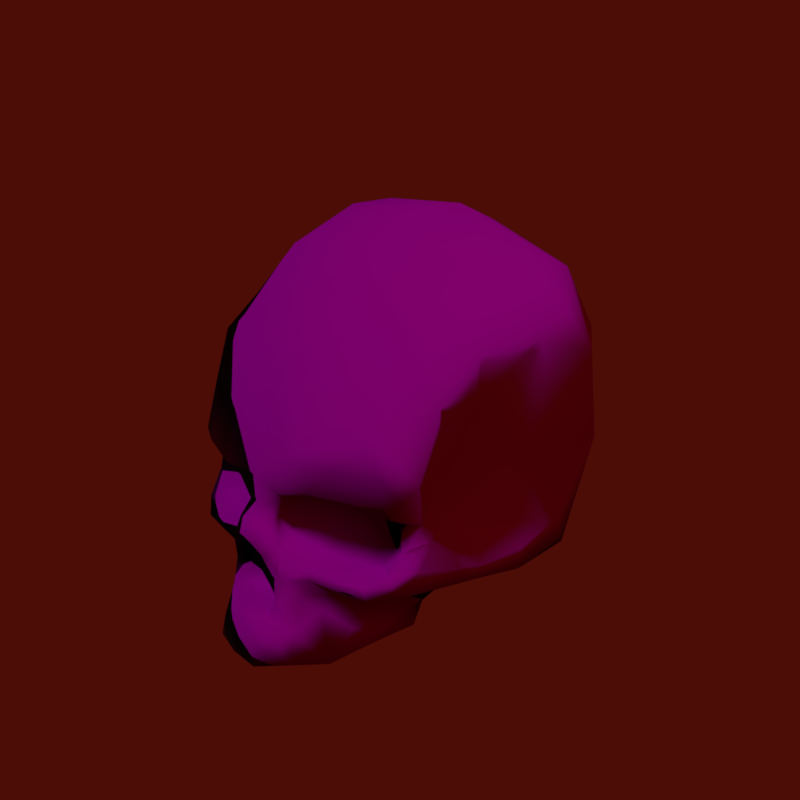 # Source: skull.blend  (saved by Blender 3.3.6; exported with 4.5.12 LTS)
import bpy
from mathutils import Matrix  # noqa: F401  (used for matrix-valued properties, if any)

bpy.ops.wm.read_factory_settings(use_empty=True)
scene = bpy.context.scene
scene.name = 'Scene'

# ---- collections
col_collection_1 = bpy.data.collections.new('Collection 1'); scene.collection.children.link(col_collection_1)

# ---- images (referenced by path relative to the original .blend; pixels are not part of the script)
import os
ASSET_DIR = os.environ.get("B2B_ASSET_DIR", "")  # directory of the original .blend (textures are referenced by path, not embedded)
HERE = os.path.dirname(os.path.abspath(__file__))  # packed textures are extracted next to this script under _unpacked/

def load_image(name, relpath, width, height, colorspace="sRGB"):
    """Load a texture the original file referenced (path relative to the .blend, or extracted next to this script)."""
    p = next((c for c in (os.path.join(HERE, relpath), os.path.join(ASSET_DIR, relpath)) if relpath and os.path.exists(c)), "")
    if p:
        img = bpy.data.images.load(p, check_existing=True)
        img.name = name
    else:  # same state as the original file: an image datablock whose file is absent (Cycles renders it pink)
        img = bpy.data.images.new(name, width, height)
        img.source = "FILE"
        img.filepath = "//" + (relpath or name)
    img.colorspace_settings.name = colorspace
    return img
img_skull_gloss_tga = load_image('skull_gloss.tga', 'skull_gloss.tga', 1024, 1024, 'sRGB')
img_skull_norm_tga = load_image('skull_norm.tga', 'skull_norm.tga', 1024, 1024, 'sRGB')
img_skull_tga = load_image('skull.tga', 'skull.tga', 1024, 1024, 'sRGB')

# ---- materials (node trees are filled in below, after node groups)
mat_material = bpy.data.materials.new('Material')
mat_material.alpha_threshold = 0.0
mat_material.use_transparent_shadow = False
mat_material.roughness = 0.5
mat_material.specular_intensity = 1.0

# ---- material node trees
mat_material.use_nodes = True; mat_material.node_tree.nodes.clear()
_N = mat_material.node_tree.nodes; _L = mat_material.node_tree.links
n0 = _N.new('ShaderNodeTexImage'); n0.name = 'Image Texture.001'; n0.location = (-537, 94)
n0.image = img_skull_gloss_tga
n1 = _N.new('ShaderNodeTexImage'); n1.name = 'Image Texture.002'; n1.location = (-522, -231)
n1.image = img_skull_norm_tga
n2 = _N.new('ShaderNodeTexImage'); n2.name = 'Image Texture'; n2.location = (-443, 413)
n2.width = 175
n2.image = img_skull_tga
n3 = _N.new('ShaderNodeBsdfPrincipled'); n3.name = 'Principled BSDF'; n3.location = (-181, 356)
n3.distribution = 'GGX'
n3.subsurface_method = 'RANDOM_WALK_SKIN'
n3.inputs[3].default_value = 1.45
n3.inputs[27].default_value = (0.0, 0.0, 0.0, 1.0)
n4 = _N.new('ShaderNodeOutputMaterial'); n4.name = 'Material Output'; n4.location = (146, 322)
_L.new(n1.outputs[0], n3.inputs[5])
_L.new(n0.outputs[0], n3.inputs[2])
_L.new(n2.outputs[0], n3.inputs[0])
_L.new(n3.outputs[0], n4.inputs[0])
n4.is_active_output = True

# ---- world
world_world = bpy.data.worlds.new('World'); scene.world = world_world
world_world.color = (0.07323, 0.003926, 0.002085)
world_world.use_sun_shadow = False
world_world.sun_shadow_jitter_overblur = 0.0
world_world.cycles.sampling_method = 'MANUAL'

# ---- lights
light_hemi_001 = bpy.data.lights.new('Hemi.001', 'SUN')
light_hemi_001.transmission_factor = 0.0
light_hemi_001.angle = 0.1993
light_hemi_001.energy = 1.0
light_hemi_001.shadow_buffer_clip_start = 0.5
light_hemi_001.shadow_soft_size = 0.1
light_hemi_001.shadow_cascade_max_distance = 1000.0

# ---- meshes
me_skull = bpy.data.meshes.new('skull')
me_skull.from_pydata([(0.0429, 0.2008, 3.272), (0.4022, -0.02362, 3.213), (0.8344, 0.09843, 3.114), (0.2527, -0.5514, 3.064), (0.3759, -0.3276, 2.782), (0.1901, -0.3587, 3.195), (0.1321, 1.91, 2.564), (1.507, 2.264, 1.624), (0.3089, 3.039, 1.341), (1.507, 0.9114, 2.479), (-1.2, 1.887, 2.219), (-0.879, 0.8181, 2.731), (-0.1421, 2.443, -2.604), (1.448, 2.008, -2.482), (0.1653, 1.575, -3.426), (-1.69, 1.094, -3.054), (-1.634, 2.223, -2.285), (1.59, 0.7681, -3.176), (-0.04986, 0.3454, -3.632), (1.349, -0.6583, -3.252), (-0.0971, -0.8837, -3.422), (0.9181, -1.917, -2.881), (-0.007626, -1.779, -3.047), (0.642, -0.03441, 2.52), (0.8665, -0.7053, 1.912), (1.25, -0.09618, 2.162), (0.2975, -0.6697, 2.765), (0.809, -1.177, 2.648), (1.796, -0.2141, 2.529), (1.484, 0.05082, 2.83), (1.783, -0.4932, 2.14), (1.685, -0.9193, 2.068), (1.907, -0.8815, 2.255), (1.504, -1.276, 2.21), (2.037, -0.4869, 1.967), (2.09, 0.2095, 2.096), (0.01019, -0.2746, 3.226), (-0.4068, -0.04287, 3.152), (-0.2304, -0.3728, 3.142), (0.7546, -1.227, 3.064), (0.3654, -0.9578, 3.205), (0.5036, -1.458, 3.24), (0.8028, -1.469, 3.004), (-0.707, 0.06098, 3.143), (2.08, 1.244, 1.637), (1.929, 0.1061, 1.491), (2.082, -0.8313, 1.774), (2.062, -1.253, 2.05), (2.328, -1.41, 1.426), (1.871, -0.8113, 1.196), (1.538, -1.3, 2.784), (1.864, -1.188, 2.528), (0.6421, -1.8, 3.07), (0.6406, -2.312, 3.264), (0.8059, -2.076, 2.827), (0.9858, -1.744, 2.691), (1.368, -1.508, 2.848), (1.878, -1.592, 2.376), (2.296, -1.854, 0.9834), (2.15, 1.878, 0.8393), (1.482, 2.8, 0.4085), (2.32, 1.644, -0.3655), (2.18, -0.1072, 0.02981), (2.508, 1.179, -1.594), (2.546, -0.4883, -1.881), (1.927, -2.157, -2.018), (1.03, -2.94, 2.909), (0.4808, -1.85, 3.313), (0.4035, -1.83, 3.382), (-0.6889, -2.546, 3.43), (-0.487, -1.877, 3.363), (-0.6901, -1.781, 3.059), (-1.029, -2.179, 2.66), (0.2273, -1.839, 3.208), (0.3344, -2.099, 3.469), (0.2969, -1.011, 3.457), (0.1875, -0.8026, 3.546), (0.004855, -1.076, 3.307), (0.1789, -2.115, 3.569), (-0.01183, -1.853, 3.163), (-0.2795, -2.103, 3.558), (-0.2848, -1.853, 3.184), (-0.4207, -1.39, 3.319), (-0.286, -0.9598, 3.462), (-0.5099, -1.36, 3.203), (-0.202, -0.7596, 3.509), (-0.3777, -0.8914, 3.077), (-0.2332, -0.5704, 3.357), (-0.4205, -0.2902, 2.685), (-1.346, 0.09788, 2.876), (-1.166, -0.1673, 2.254), (-1.863, -0.0315, 2.492), (-2.181, -0.1232, 2.025), (-1.945, -0.388, 2.079), (-1.942, -0.919, 2.224), (-1.117, -0.775, 1.995), (-2.114, -0.3493, 1.868), (-1.929, -1.315, 2.493), (-1.644, -1.282, 2.316), (-1.322, -1.363, 2.782), (-0.7868, -1.198, 2.963), (-1.152, -1.287, 2.41), (-0.9178, -1.504, 2.929), (-0.7727, -1.156, 2.638), (-1.644, 0.8266, 2.416), (-2.011, 1.388, 1.803), (-2.022, 0.7411, 2.03), (-2.018, 0.8497, 1.421), (-1.875, -0.09123, 1.567), (-2.132, 1.712, 1.011), (-2.17, 0.07871, 0.0261), (-2.231, 1.964, 0.1023), (-1.062, 3.115, -0.1182), (-1.276, 2.896, -1.275), (-2.353, 1.758, -0.8073), (-0.2213, -1.407, 3.232), (0.2329, -1.452, 3.228), (-2.508, 1.142, -1.711), (-1.526, -0.3515, -3.193), (-2.568, 0.08224, -2.054), (-1.361, -2.098, -2.571), (-2.518, -1.038, -1.804), (-2.492, -2.111, -1.188), (-2.507, -1.313, -0.9493), (2.49, -2.213, -1.176), (2.355, -1.583, 0.9379), (-0.4477, -0.8851, 2.731), (-1.815, -1.04, 1.14), (-2.128, -0.9127, 1.881), (-2.181, -1.347, 1.841), (-2.435, -1.541, 1.267), (-2.213, -1.701, 1.796), (-1.77, -1.54, 2.674), (-2.107, -1.956, 1.66), (-2.349, -1.849, 1.094), (-2.276, -1.304, -0.03729), (-2.524, -1.553, -0.2293), (-2.529, -1.953, 0.1701), (2.087, -1.209, 0.7033), (2.529, -1.606, 0.09391), (2.596, -1.557, -0.7838), (2.352, -1.348, -0.1349), (-1.543, -1.969, 0.686), (-1.659, -2.025, 1.894), (-1.294, -2.341, 1.874), (-1.386, -2.417, 1.03), (-1.311, -2.985, 1.176), (-1.28, -2.931, 1.919), (-1.097, -2.959, 2.945), (-1.289, -1.757, 2.579), (2.536, -1.997, 0.1729), (-1.029, 2.833, 1.229), (-0.00718, -0.6764, 3.571), (0.3477, -1.466, 3.312), (-0.7823, -2.963, 3.447), (-0.3315, -2.55, 3.649), (-0.3343, -2.961, 3.616), (0.1588, -2.528, 3.704), (0.1901, -2.932, 3.7), (0.4938, -2.463, 3.479), (0.6194, -2.891, 3.375), (1.28, -2.726, 1.897), (1.313, -2.704, 1.037), (1.729, -2.143, 0.9023), (1.476, -2.074, 2.038), (1.257, -2.945, 1.898), (1.322, -3.054, 1.264), (1.165, -2.444, 2.521), (1.278, -1.955, 2.446), (1.187, -2.877, 2.479), (1.618, 2.727, -1.032), (1.643, -1.602, 2.721), (0.2177, -0.5609, 3.363), (-0.002236, -0.5017, 3.417), (0.1338, 3.081, -1.301), (0.2301, 3.336, 0.1691), (-1.281, -1.523, 2.826), (0.9261, -3.013, 2.601), (0.3379, -3.075, 3.259), (-0.4446, -3.164, 3.272), (-1.361, -1.723, 0.1068), (0.1614, -1.428, -0.7103), (0.9487, -2.439, 1.219), (1.372, -1.759, 0.1571), (1.027, -3.059, 1.904), (0.7763, -2.465, 2.389), (-0.9066, -3.103, 2.767), (-1.001, -3.05, 1.941), (-0.6731, -2.445, 2.53), (0.08702, -1.974, 1.62), (0.3111, -2.594, 3.074), (-0.2524, -2.591, 3.078), (2.095, 0.9454, 0.8415), (0.6778, 0.7039, 2.976), (0.05981, 0.8553, 3.015), (0.1162, -1.416, 0.7506), (-0.928, -2.388, 1.219), (1.12, -3.152, 1.339), (-1.088, -3.073, 1.259)], [], [(0, 1, 2), (1, 3, 4), (1, 5, 3), (6, 7, 8), (6, 9, 7), (6, 10, 11), (12, 13, 14), (12, 14, 15), (12, 15, 16), (14, 17, 18), (14, 18, 15), (14, 13, 17), (18, 19, 20), (18, 17, 19), (20, 21, 22), (20, 19, 21), (23, 4, 24), (23, 24, 25), (4, 3, 26), (4, 26, 24), (26, 27, 24), (25, 28, 29), (25, 30, 28), (25, 24, 30), (31, 30, 24), (31, 32, 30), (31, 24, 33), (2, 29, 9), (29, 28, 9), (28, 30, 34), (28, 35, 9), (28, 34, 35), (30, 32, 34), (36, 0, 37), (36, 37, 38), (39, 40, 41), (39, 41, 42), (27, 33, 24), (27, 39, 33), (0, 43, 37), (0, 11, 43), (9, 35, 44), (9, 44, 7), (35, 34, 45), (34, 32, 46), (46, 47, 48), (46, 48, 49), (39, 50, 33), (39, 42, 50), (50, 51, 33), (52, 53, 54), (42, 55, 56), (51, 57, 47), (57, 48, 47), (57, 58, 48), (44, 59, 7), (7, 59, 60), (61, 62, 63), (17, 64, 19), (19, 65, 21), (19, 64, 65), (54, 53, 66), (53, 67, 68), (69, 70, 71), (69, 71, 72), (68, 73, 74), (75, 76, 77), (74, 73, 78), (78, 79, 80), (78, 73, 79), (80, 79, 81), (80, 81, 70), (82, 83, 84), (83, 77, 85), (83, 86, 84), (87, 38, 86), (38, 37, 88), (43, 11, 89), (43, 89, 90), (89, 91, 90), (91, 92, 93), (91, 93, 90), (93, 94, 95), (93, 92, 96), (93, 95, 90), (94, 97, 98), (94, 98, 95), (99, 100, 101), (100, 84, 86), (100, 102, 84), (100, 103, 101), (84, 102, 71), (11, 10, 104), (10, 105, 104), (104, 105, 106), (106, 105, 107), (92, 108, 96), (105, 109, 107), (109, 110, 107), (109, 111, 110), (111, 112, 113), (111, 113, 114), (81, 79, 115), (77, 115, 79), (73, 116, 79), (77, 79, 116), (113, 16, 114), (16, 15, 117), (16, 117, 114), (15, 118, 119), (15, 119, 117), (118, 120, 121), (118, 121, 119), (120, 122, 121), (114, 117, 110), (119, 121, 110), (121, 123, 110), (121, 122, 123), (65, 64, 124), (58, 125, 48), (98, 101, 95), (101, 103, 95), (103, 126, 95), (126, 88, 95), (88, 90, 95), (96, 127, 128), (96, 108, 127), (128, 127, 129), (129, 130, 131), (129, 127, 130), (132, 131, 133), (131, 130, 133), (133, 130, 134), (130, 127, 135), (130, 135, 136), (130, 136, 137), (130, 137, 134), (127, 110, 135), (127, 108, 110), (108, 107, 110), (135, 110, 123), (135, 123, 136), (123, 122, 136), (49, 138, 62), (139, 140, 141), (140, 64, 62), (140, 62, 141), (136, 122, 137), (134, 137, 142), (138, 141, 62), (125, 139, 138), (139, 141, 138), (49, 48, 138), (48, 125, 138), (45, 49, 62), (133, 134, 143), (134, 142, 143), (132, 133, 143), (144, 145, 146), (144, 146, 147), (144, 143, 145), (143, 142, 145), (72, 144, 147), (72, 147, 148), (72, 149, 144), (149, 143, 144), (71, 102, 72), (102, 149, 72), (63, 62, 64), (150, 139, 125), (150, 125, 58), (124, 64, 140), (124, 140, 150), (140, 139, 150), (117, 119, 110), (114, 110, 111), (109, 151, 111), (151, 112, 111), (106, 107, 108), (106, 108, 92), (10, 151, 109), (10, 109, 105), (100, 86, 126), (100, 126, 103), (97, 129, 131), (97, 131, 132), (94, 128, 129), (94, 129, 97), (93, 96, 128), (93, 128, 94), (91, 104, 106), (91, 106, 92), (89, 11, 104), (89, 104, 91), (37, 43, 88), (43, 90, 88), (38, 88, 126), (38, 126, 86), (83, 85, 87), (83, 87, 86), (82, 115, 77), (82, 77, 83), (70, 82, 71), (82, 84, 71), (70, 81, 82), (81, 115, 82), (152, 85, 77), (76, 152, 77), (153, 75, 77), (153, 77, 116), (153, 116, 73), (153, 73, 68), (69, 72, 148), (69, 148, 154), (155, 69, 156), (69, 154, 156), (155, 80, 69), (80, 70, 69), (157, 155, 158), (155, 156, 158), (157, 78, 80), (157, 80, 155), (159, 157, 158), (159, 158, 160), (159, 74, 78), (159, 78, 157), (53, 68, 74), (53, 74, 159), (66, 53, 160), (53, 159, 160), (161, 162, 163), (161, 163, 164), (161, 165, 166), (161, 166, 162), (167, 161, 164), (167, 164, 168), (167, 169, 161), (169, 165, 161), (54, 167, 168), (54, 168, 55), (54, 66, 167), (66, 169, 167), (13, 63, 17), (63, 64, 17), (170, 61, 63), (170, 63, 13), (59, 61, 60), (61, 170, 60), (57, 164, 58), (164, 163, 58), (171, 168, 57), (168, 164, 57), (56, 55, 168), (56, 168, 171), (52, 54, 55), (52, 55, 42), (41, 153, 67), (153, 68, 67), (41, 67, 52), (67, 53, 52), (41, 52, 42), (50, 171, 51), (171, 57, 51), (50, 56, 171), (50, 42, 56), (32, 51, 47), (32, 47, 46), (40, 153, 41), (75, 153, 40), (172, 76, 40), (76, 75, 40), (173, 87, 152), (87, 85, 152), (173, 152, 172), (152, 76, 172), (36, 38, 173), (38, 87, 173), (5, 36, 173), (5, 173, 172), (3, 5, 172), (3, 172, 40), (31, 33, 51), (31, 51, 32), (26, 3, 40), (23, 25, 29), (23, 29, 2), (20, 22, 120), (20, 120, 118), (18, 20, 118), (18, 118, 15), (174, 12, 113), (12, 16, 113), (174, 170, 13), (174, 13, 12), (175, 174, 112), (174, 113, 112), (175, 60, 170), (175, 170, 174), (8, 175, 151), (175, 112, 151), (8, 7, 60), (8, 60, 175), (6, 8, 151), (6, 151, 10), (1, 4, 2), (4, 23, 2), (36, 1, 0), (5, 1, 36), (176, 99, 132), (176, 149, 102), (132, 143, 149), (149, 176, 132), (100, 99, 176), (176, 102, 100), (169, 66, 177), (160, 158, 178), (156, 154, 179), (142, 137, 180), (120, 181, 122), (21, 65, 181), (65, 124, 181), (162, 182, 163), (163, 182, 183), (184, 177, 185), (186, 187, 188), (189, 190, 191), (188, 189, 191), (189, 185, 190), (35, 45, 44), (44, 192, 59), (62, 192, 45), (192, 44, 45), (192, 62, 61), (61, 59, 192), (45, 46, 49), (46, 45, 34), (2, 193, 0), (6, 193, 9), (193, 2, 9), (0, 194, 11), (194, 6, 11), (6, 194, 193), (194, 0, 193), (195, 183, 182), (195, 182, 189), (188, 196, 189), (185, 189, 182), (179, 186, 191), (186, 188, 191), (197, 184, 182), (184, 185, 182), (187, 198, 196), (187, 196, 188), (178, 179, 191), (178, 191, 190), (177, 178, 190), (177, 190, 185), (163, 183, 150), (163, 150, 58), (22, 21, 181), (22, 181, 120), (145, 142, 196), (142, 180, 196), (183, 195, 181), (195, 180, 181), (189, 196, 195), (196, 180, 195), (162, 166, 197), (162, 197, 182), (147, 146, 198), (147, 198, 187), (148, 147, 186), (147, 187, 186), (154, 148, 186), (154, 186, 179), (158, 156, 178), (156, 179, 178), (66, 160, 178), (66, 178, 177), (165, 169, 184), (169, 177, 184), (166, 165, 197), (165, 184, 197), (99, 101, 98), (97, 132, 99), (99, 98, 97), (196, 198, 146), (146, 145, 196), (122, 181, 180), (180, 137, 122), (124, 150, 183), (183, 181, 124), (27, 26, 40), (40, 39, 27)])
me_skull.polygons.foreach_set('use_smooth', [True] * 394)
_uv = me_skull.uv_layers.new(name='UVMap')
_uv.uv.foreach_set('vector', [0.5178, 0.3976, 0.5544, 0.3817, 0.5861, 0.4065, 0.5544, 0.3817, 0.5678, 0.3164, 0.5895, 0.3425, 0.5544, 0.3817, 0.5438, 0.3389, 0.5678, 0.3164, 0.5232, 0.5128, 0.6043, 0.5512, 0.532, 0.5838, 0.5232, 0.5128, 0.6243, 0.4768, 0.6043, 0.5512, 0.5232, 0.5128, 0.443, 0.5231, 0.4535, 0.4554, 0.4994, 0.7673, 0.63, 0.7314, 0.5286, 0.8166, 0.4994, 0.7673, 0.5286, 0.8166, 0.3721, 0.8038, 0.4994, 0.7673, 0.3721, 0.8038, 0.3843, 0.7449, 0.5286, 0.8166, 0.6523, 0.8024, 0.5181, 0.8711, 0.5286, 0.8166, 0.5181, 0.8711, 0.3721, 0.8038, 0.5286, 0.8166, 0.63, 0.7314, 0.6523, 0.8024, 0.5181, 0.8711, 0.6593, 0.8954, 0.5146, 0.9276, 0.5181, 0.8711, 0.6523, 0.8024, 0.6593, 0.8954, 0.5146, 0.9276, 0.626, 0.9791, 0.5203, 0.9791, 0.5146, 0.9276, 0.6593, 0.8954, 0.626, 0.9791, 0.6145, 0.3642, 0.5895, 0.3425, 0.653, 0.3193, 0.6145, 0.3642, 0.653, 0.3193, 0.657, 0.368, 0.5895, 0.3425, 0.5678, 0.3164, 0.5978, 0.3067, 0.5895, 0.3425, 0.5978, 0.3067, 0.653, 0.3193, 0.5978, 0.3067, 0.6355, 0.265, 0.653, 0.3193, 0.657, 0.368, 0.6773, 0.4088, 0.6357, 0.4172, 0.657, 0.368, 0.7054, 0.3657, 0.6773, 0.4088, 0.657, 0.368, 0.653, 0.3193, 0.7054, 0.3657, 0.7028, 0.3163, 0.7054, 0.3657, 0.653, 0.3193, 0.7028, 0.3163, 0.7299, 0.3147, 0.7054, 0.3657, 0.7028, 0.3163, 0.653, 0.3193, 0.69, 0.2798, 0.5861, 0.4065, 0.6357, 0.4172, 0.6243, 0.4768, 0.6357, 0.4172, 0.6773, 0.4088, 0.6243, 0.4768, 0.6773, 0.4088, 0.7054, 0.3657, 0.7325, 0.3811, 0.6773, 0.4088, 0.6991, 0.4444, 0.6243, 0.4768, 0.6773, 0.4088, 0.7325, 0.3811, 0.6991, 0.4444, 0.7054, 0.3657, 0.7299, 0.3147, 0.7325, 0.3811, 0.5155, 0.3473, 0.5178, 0.3976, 0.4762, 0.3748, 0.5155, 0.3473, 0.4762, 0.3748, 0.4794, 0.3351, 0.6229, 0.2277, 0.5815, 0.2597, 0.5906, 0.2017, 0.6229, 0.2277, 0.5906, 0.2017, 0.633, 0.1971, 0.6355, 0.265, 0.69, 0.2798, 0.653, 0.3193, 0.6355, 0.265, 0.6229, 0.2277, 0.69, 0.2798, 0.5178, 0.3976, 0.4558, 0.395, 0.4762, 0.3748, 0.5178, 0.3976, 0.4535, 0.4554, 0.4558, 0.395, 0.6243, 0.4768, 0.6991, 0.4444, 0.6718, 0.512, 0.6243, 0.4768, 0.6718, 0.512, 0.6043, 0.5512, 0.6991, 0.4444, 0.7325, 0.3811, 0.7437, 0.4561, 0.7325, 0.3811, 0.7299, 0.3147, 0.761, 0.3522, 0.761, 0.3522, 0.7614, 0.2837, 0.8007, 0.2987, 0.761, 0.3522, 0.8007, 0.2987, 0.7889, 0.3888, 0.6229, 0.2277, 0.6916, 0.2355, 0.69, 0.2798, 0.6229, 0.2277, 0.633, 0.1971, 0.6916, 0.2355, 0.6916, 0.2355, 0.7265, 0.2611, 0.69, 0.2798, 0.6197, 0.1565, 0.6039, 0.09692, 0.6506, 0.1228, 0.633, 0.1971, 0.6704, 0.1629, 0.6846, 0.2054, 0.7265, 0.2611, 0.7574, 0.222, 0.7614, 0.2837, 0.7574, 0.222, 0.8007, 0.2987, 0.7614, 0.2837, 0.7574, 0.222, 0.8379, 0.2611, 0.8007, 0.2987, 0.6718, 0.512, 0.6693, 0.5705, 0.6043, 0.5512, 0.6043, 0.5512, 0.6693, 0.5705, 0.6109, 0.6219, 0.7185, 0.6114, 0.8157, 0.4932, 0.771, 0.6387, 0.6523, 0.8024, 0.7742, 0.8331, 0.6593, 0.8954, 0.6593, 0.8954, 0.7139, 0.9791, 0.626, 0.9791, 0.6593, 0.8954, 0.7742, 0.8331, 0.7139, 0.9791, 0.6506, 0.1228, 0.6039, 0.09692, 0.6326, 0.04184, 0.6039, 0.09692, 0.5879, 0.1521, 0.5714, 0.1534, 0.4341, 0.09028, 0.4533, 0.1493, 0.4164, 0.1562, 0.4341, 0.09028, 0.4164, 0.1562, 0.3604, 0.1173, 0.5714, 0.1534, 0.5428, 0.1608, 0.5576, 0.1242, 0.5527, 0.247, 0.5395, 0.2712, 0.5179, 0.2348, 0.5576, 0.1242, 0.5428, 0.1608, 0.5317, 0.1194, 0.5317, 0.1194, 0.5146, 0.1617, 0.482, 0.1224, 0.5317, 0.1194, 0.5428, 0.1608, 0.5146, 0.1617, 0.482, 0.1224, 0.5146, 0.1617, 0.4837, 0.1616, 0.482, 0.1224, 0.4837, 0.1616, 0.4533, 0.1493, 0.4656, 0.2064, 0.4829, 0.2517, 0.4471, 0.2113, 0.4829, 0.2517, 0.5179, 0.2348, 0.4977, 0.2731, 0.4829, 0.2517, 0.453, 0.2714, 0.4471, 0.2113, 0.4871, 0.3019, 0.4794, 0.3351, 0.453, 0.2714, 0.4794, 0.3351, 0.4762, 0.3748, 0.4378, 0.3396, 0.4558, 0.395, 0.4535, 0.4554, 0.4121, 0.4076, 0.4558, 0.395, 0.4121, 0.4076, 0.3888, 0.3592, 0.4121, 0.4076, 0.3661, 0.4056, 0.3888, 0.3592, 0.3661, 0.4056, 0.3238, 0.4098, 0.3296, 0.3674, 0.3661, 0.4056, 0.3296, 0.3674, 0.3888, 0.3592, 0.3296, 0.3674, 0.3142, 0.3089, 0.371, 0.3165, 0.3296, 0.3674, 0.3238, 0.4098, 0.3013, 0.3862, 0.3296, 0.3674, 0.371, 0.3165, 0.3888, 0.3592, 0.3142, 0.3089, 0.3095, 0.2521, 0.3347, 0.2686, 0.3142, 0.3089, 0.3347, 0.2686, 0.371, 0.3165, 0.3613, 0.2203, 0.4166, 0.2288, 0.3692, 0.2617, 0.4166, 0.2288, 0.4471, 0.2113, 0.453, 0.2714, 0.4166, 0.2288, 0.397, 0.1879, 0.4471, 0.2113, 0.4166, 0.2288, 0.403, 0.2648, 0.3692, 0.2617, 0.4471, 0.2113, 0.397, 0.1879, 0.4164, 0.1562, 0.4535, 0.4554, 0.443, 0.5231, 0.3974, 0.4642, 0.443, 0.5231, 0.3734, 0.5165, 0.3974, 0.4642, 0.3974, 0.4642, 0.3734, 0.5165, 0.3531, 0.4686, 0.3531, 0.4686, 0.3734, 0.5165, 0.3196, 0.5, 0.3238, 0.4098, 0.283, 0.4317, 0.3013, 0.3862, 0.3734, 0.5165, 0.3519, 0.5645, 0.3196, 0.5, 0.3519, 0.5645, 0.2321, 0.5029, 0.3196, 0.5, 0.3519, 0.5645, 0.3366, 0.6099, 0.2321, 0.5029, 0.3366, 0.6099, 0.4421, 0.6472, 0.4197, 0.7001, 0.3366, 0.6099, 0.4197, 0.7001, 0.301, 0.6429, 0.4837, 0.1616, 0.5146, 0.1617, 0.4933, 0.202, 0.5179, 0.2348, 0.4933, 0.202, 0.5146, 0.1617, 0.5428, 0.1608, 0.5434, 0.1996, 0.5146, 0.1617, 0.5179, 0.2348, 0.5146, 0.1617, 0.5434, 0.1996, 0.4197, 0.7001, 0.3843, 0.7449, 0.301, 0.6429, 0.3843, 0.7449, 0.3721, 0.8038, 0.241, 0.6592, 0.3843, 0.7449, 0.241, 0.6592, 0.301, 0.6429, 0.3721, 0.8038, 0.3729, 0.8952, 0.2562, 0.7923, 0.3721, 0.8038, 0.2562, 0.7923, 0.241, 0.6592, 0.3729, 0.8952, 0.366, 0.9791, 0.2584, 0.8879, 0.3729, 0.8952, 0.2584, 0.8879, 0.2562, 0.7923, 0.366, 0.9791, 0.229, 0.9791, 0.2584, 0.8879, 0.301, 0.6429, 0.241, 0.6592, 0.2321, 0.5029, 0.1697, 0.5598, 0.1167, 0.4673, 0.2321, 0.5029, 0.1167, 0.4673, 0.1467, 0.4193, 0.2321, 0.5029, 0.1167, 0.4673, 0.1029, 0.3641, 0.1467, 0.4193, 0.7139, 0.9791, 0.7742, 0.8331, 0.789, 0.9791, 0.8379, 0.2611, 0.8356, 0.3051, 0.8007, 0.2987, 0.3347, 0.2686, 0.3692, 0.2617, 0.371, 0.3165, 0.3692, 0.2617, 0.403, 0.2648, 0.371, 0.3165, 0.403, 0.2648, 0.4304, 0.2897, 0.371, 0.3165, 0.4304, 0.2897, 0.4378, 0.3396, 0.371, 0.3165, 0.4378, 0.3396, 0.3888, 0.3592, 0.371, 0.3165, 0.3013, 0.3862, 0.2397, 0.3597, 0.2856, 0.3293, 0.3013, 0.3862, 0.283, 0.4317, 0.2397, 0.3597, 0.2856, 0.3293, 0.2397, 0.3597, 0.2661, 0.2852, 0.2661, 0.2852, 0.2217, 0.2758, 0.258, 0.2425, 0.2661, 0.2852, 0.2397, 0.3597, 0.2217, 0.2758, 0.317, 0.2143, 0.258, 0.2425, 0.2457, 0.212, 0.258, 0.2425, 0.2217, 0.2758, 0.2457, 0.212, 0.2457, 0.212, 0.2217, 0.2758, 0.2007, 0.2432, 0.2217, 0.2758, 0.2397, 0.3597, 0.1902, 0.3791, 0.2217, 0.2758, 0.1902, 0.3791, 0.1637, 0.36, 0.2217, 0.2758, 0.1637, 0.36, 0.1631, 0.3027, 0.2217, 0.2758, 0.1631, 0.3027, 0.2007, 0.2432, 0.2397, 0.3597, 0.2321, 0.5029, 0.1902, 0.3791, 0.2397, 0.3597, 0.283, 0.4317, 0.2321, 0.5029, 0.283, 0.4317, 0.3196, 0.5, 0.2321, 0.5029, 0.1902, 0.3791, 0.2321, 0.5029, 0.1467, 0.4193, 0.1902, 0.3791, 0.1467, 0.4193, 0.1637, 0.36, 0.1467, 0.4193, 0.1029, 0.3641, 0.1637, 0.36, 0.7889, 0.3888, 0.8268, 0.3707, 0.8157, 0.4932, 0.8775, 0.3494, 0.9186, 0.405, 0.8715, 0.398, 0.9186, 0.405, 0.8844, 0.5264, 0.8157, 0.4932, 0.9186, 0.405, 0.8157, 0.4932, 0.8715, 0.398, 0.1637, 0.36, 0.1029, 0.3641, 0.1631, 0.3027, 0.2007, 0.2432, 0.1631, 0.3027, 0.1732, 0.175, 0.8268, 0.3707, 0.8715, 0.398, 0.8157, 0.4932, 0.8356, 0.3051, 0.8775, 0.3494, 0.8268, 0.3707, 0.8775, 0.3494, 0.8715, 0.398, 0.8268, 0.3707, 0.7889, 0.3888, 0.8007, 0.2987, 0.8268, 0.3707, 0.8007, 0.2987, 0.8356, 0.3051, 0.8268, 0.3707, 0.7437, 0.4561, 0.7889, 0.3888, 0.8157, 0.4932, 0.2457, 0.212, 0.2007, 0.2432, 0.2638, 0.1607, 0.2007, 0.2432, 0.1732, 0.175, 0.2638, 0.1607, 0.317, 0.2143, 0.2457, 0.212, 0.2638, 0.1607, 0.2833, 0.1088, 0.211, 0.1144, 0.2322, 0.04312, 0.2833, 0.1088, 0.2322, 0.04312, 0.302, 0.0518, 0.2833, 0.1088, 0.2638, 0.1607, 0.211, 0.1144, 0.2638, 0.1607, 0.1732, 0.175, 0.211, 0.1144, 0.3604, 0.1173, 0.2833, 0.1088, 0.302, 0.0518, 0.3604, 0.1173, 0.302, 0.0518, 0.3889, 0.05219, 0.3604, 0.1173, 0.3387, 0.162, 0.2833, 0.1088, 0.3387, 0.162, 0.2638, 0.1607, 0.2833, 0.1088, 0.4164, 0.1562, 0.397, 0.1879, 0.3604, 0.1173, 0.397, 0.1879, 0.3387, 0.162, 0.3604, 0.1173, 0.771, 0.6387, 0.8157, 0.4932, 0.8844, 0.5264, 0.891, 0.3048, 0.8775, 0.3494, 0.8356, 0.3051, 0.891, 0.3048, 0.8356, 0.3051, 0.8379, 0.2611, 0.963, 0.388, 0.8844, 0.5264, 0.9186, 0.405, 0.963, 0.388, 0.9186, 0.405, 0.891, 0.3048, 0.9186, 0.405, 0.8775, 0.3494, 0.891, 0.3048, 0.241, 0.6592, 0.1697, 0.5598, 0.2321, 0.5029, 0.301, 0.6429, 0.2321, 0.5029, 0.3366, 0.6099, 0.3519, 0.5645, 0.4515, 0.586, 0.3366, 0.6099, 0.4515, 0.586, 0.4421, 0.6472, 0.3366, 0.6099, 0.3531, 0.4686, 0.3196, 0.5, 0.283, 0.4317, 0.3531, 0.4686, 0.283, 0.4317, 0.3238, 0.4098, 0.443, 0.5231, 0.4515, 0.586, 0.3519, 0.5645, 0.443, 0.5231, 0.3519, 0.5645, 0.3734, 0.5165, 0.4166, 0.2288, 0.453, 0.2714, 0.4304, 0.2897, 0.4166, 0.2288, 0.4304, 0.2897, 0.403, 0.2648, 0.3095, 0.2521, 0.2661, 0.2852, 0.258, 0.2425, 0.3095, 0.2521, 0.258, 0.2425, 0.317, 0.2143, 0.3142, 0.3089, 0.2856, 0.3293, 0.2661, 0.2852, 0.3142, 0.3089, 0.2661, 0.2852, 0.3095, 0.2521, 0.3296, 0.3674, 0.3013, 0.3862, 0.2856, 0.3293, 0.3296, 0.3674, 0.2856, 0.3293, 0.3142, 0.3089, 0.3661, 0.4056, 0.3974, 0.4642, 0.3531, 0.4686, 0.3661, 0.4056, 0.3531, 0.4686, 0.3238, 0.4098, 0.4121, 0.4076, 0.4535, 0.4554, 0.3974, 0.4642, 0.4121, 0.4076, 0.3974, 0.4642, 0.3661, 0.4056, 0.4762, 0.3748, 0.4558, 0.395, 0.4378, 0.3396, 0.4558, 0.395, 0.3888, 0.3592, 0.4378, 0.3396, 0.4794, 0.3351, 0.4378, 0.3396, 0.4304, 0.2897, 0.4794, 0.3351, 0.4304, 0.2897, 0.453, 0.2714, 0.4829, 0.2517, 0.4977, 0.2731, 0.4871, 0.3019, 0.4829, 0.2517, 0.4871, 0.3019, 0.453, 0.2714, 0.4656, 0.2064, 0.4933, 0.202, 0.5179, 0.2348, 0.4656, 0.2064, 0.5179, 0.2348, 0.4829, 0.2517, 0.4533, 0.1493, 0.4656, 0.2064, 0.4164, 0.1562, 0.4656, 0.2064, 0.4471, 0.2113, 0.4164, 0.1562, 0.4533, 0.1493, 0.4837, 0.1616, 0.4656, 0.2064, 0.4837, 0.1616, 0.4933, 0.202, 0.4656, 0.2064, 0.5183, 0.2828, 0.4977, 0.2731, 0.5179, 0.2348, 0.5395, 0.2712, 0.5183, 0.2828, 0.5179, 0.2348, 0.567, 0.2024, 0.5527, 0.247, 0.5179, 0.2348, 0.567, 0.2024, 0.5179, 0.2348, 0.5434, 0.1996, 0.567, 0.2024, 0.5434, 0.1996, 0.5428, 0.1608, 0.567, 0.2024, 0.5428, 0.1608, 0.5714, 0.1534, 0.4341, 0.09028, 0.3604, 0.1173, 0.3889, 0.05219, 0.4341, 0.09028, 0.3889, 0.05219, 0.4394, 0.04955, 0.4787, 0.08633, 0.4341, 0.09028, 0.4819, 0.05082, 0.4341, 0.09028, 0.4394, 0.04955, 0.4819, 0.05082, 0.4787, 0.08633, 0.482, 0.1224, 0.4341, 0.09028, 0.482, 0.1224, 0.4533, 0.1493, 0.4341, 0.09028, 0.5251, 0.08558, 0.4787, 0.08633, 0.524, 0.05327, 0.4787, 0.08633, 0.4819, 0.05082, 0.524, 0.05327, 0.5251, 0.08558, 0.5317, 0.1194, 0.482, 0.1224, 0.5251, 0.08558, 0.482, 0.1224, 0.4787, 0.08633, 0.5687, 0.08614, 0.5251, 0.08558, 0.524, 0.05327, 0.5687, 0.08614, 0.524, 0.05327, 0.5711, 0.04727, 0.5687, 0.08614, 0.5576, 0.1242, 0.5317, 0.1194, 0.5687, 0.08614, 0.5317, 0.1194, 0.5251, 0.08558, 0.6039, 0.09692, 0.5714, 0.1534, 0.5576, 0.1242, 0.6039, 0.09692, 0.5576, 0.1242, 0.5687, 0.08614, 0.6326, 0.04184, 0.6039, 0.09692, 0.5711, 0.04727, 0.6039, 0.09692, 0.5687, 0.08614, 0.5711, 0.04727, 0.7572, 0.07931, 0.8349, 0.09139, 0.8395, 0.1822, 0.7572, 0.07931, 0.8395, 0.1822, 0.7605, 0.1463, 0.7572, 0.07931, 0.7492, 0.04774, 0.8105, 0.04325, 0.7572, 0.07931, 0.8105, 0.04325, 0.8349, 0.09139, 0.6929, 0.0949, 0.7572, 0.07931, 0.7605, 0.1463, 0.6929, 0.0949, 0.7605, 0.1463, 0.7156, 0.1498, 0.6929, 0.0949, 0.6845, 0.04803, 0.7572, 0.07931, 0.6845, 0.04803, 0.7492, 0.04774, 0.7572, 0.07931, 0.6506, 0.1228, 0.6929, 0.0949, 0.7156, 0.1498, 0.6506, 0.1228, 0.7156, 0.1498, 0.6704, 0.1629, 0.6506, 0.1228, 0.6326, 0.04184, 0.6929, 0.0949, 0.6326, 0.04184, 0.6845, 0.04803, 0.6929, 0.0949, 0.63, 0.7314, 0.771, 0.6387, 0.6523, 0.8024, 0.771, 0.6387, 0.7742, 0.8331, 0.6523, 0.8024, 0.6303, 0.6877, 0.7185, 0.6114, 0.771, 0.6387, 0.6303, 0.6877, 0.771, 0.6387, 0.63, 0.7314, 0.6693, 0.5705, 0.7185, 0.6114, 0.6109, 0.6219, 0.7185, 0.6114, 0.6303, 0.6877, 0.6109, 0.6219, 0.7574, 0.222, 0.7605, 0.1463, 0.8379, 0.2611, 0.7605, 0.1463, 0.8395, 0.1822, 0.8379, 0.2611, 0.7182, 0.2097, 0.7156, 0.1498, 0.7574, 0.222, 0.7156, 0.1498, 0.7605, 0.1463, 0.7574, 0.222, 0.6846, 0.2054, 0.6704, 0.1629, 0.7156, 0.1498, 0.6846, 0.2054, 0.7156, 0.1498, 0.7182, 0.2097, 0.6197, 0.1565, 0.6506, 0.1228, 0.6704, 0.1629, 0.6197, 0.1565, 0.6704, 0.1629, 0.633, 0.1971, 0.5906, 0.2017, 0.567, 0.2024, 0.5879, 0.1521, 0.567, 0.2024, 0.5714, 0.1534, 0.5879, 0.1521, 0.5906, 0.2017, 0.5879, 0.1521, 0.6197, 0.1565, 0.5879, 0.1521, 0.6039, 0.09692, 0.6197, 0.1565, 0.5906, 0.2017, 0.6197, 0.1565, 0.633, 0.1971, 0.6916, 0.2355, 0.7182, 0.2097, 0.7265, 0.2611, 0.7182, 0.2097, 0.7574, 0.222, 0.7265, 0.2611, 0.6916, 0.2355, 0.6846, 0.2054, 0.7182, 0.2097, 0.6916, 0.2355, 0.633, 0.1971, 0.6846, 0.2054, 0.7299, 0.3147, 0.7265, 0.2611, 0.7614, 0.2837, 0.7299, 0.3147, 0.7614, 0.2837, 0.761, 0.3522, 0.5815, 0.2597, 0.567, 0.2024, 0.5906, 0.2017, 0.5527, 0.247, 0.567, 0.2024, 0.5815, 0.2597, 0.544, 0.3039, 0.5395, 0.2712, 0.5815, 0.2597, 0.5395, 0.2712, 0.5527, 0.247, 0.5815, 0.2597, 0.5159, 0.3109, 0.4871, 0.3019, 0.5183, 0.2828, 0.4871, 0.3019, 0.4977, 0.2731, 0.5183, 0.2828, 0.5159, 0.3109, 0.5183, 0.2828, 0.544, 0.3039, 0.5183, 0.2828, 0.5395, 0.2712, 0.544, 0.3039, 0.5155, 0.3473, 0.4794, 0.3351, 0.5159, 0.3109, 0.4794, 0.3351, 0.4871, 0.3019, 0.5159, 0.3109, 0.5438, 0.3389, 0.5155, 0.3473, 0.5159, 0.3109, 0.5438, 0.3389, 0.5159, 0.3109, 0.544, 0.3039, 0.5678, 0.3164, 0.5438, 0.3389, 0.544, 0.3039, 0.5678, 0.3164, 0.544, 0.3039, 0.5815, 0.2597, 0.7028, 0.3163, 0.69, 0.2798, 0.7265, 0.2611, 0.7028, 0.3163, 0.7265, 0.2611, 0.7299, 0.3147, 0.5978, 0.3067, 0.5678, 0.3164, 0.5815, 0.2597, 0.6145, 0.3642, 0.657, 0.368, 0.6357, 0.4172, 0.6145, 0.3642, 0.6357, 0.4172, 0.5861, 0.4065, 0.5146, 0.9276, 0.5203, 0.9791, 0.366, 0.9791, 0.5146, 0.9276, 0.366, 0.9791, 0.3729, 0.8952, 0.5181, 0.8711, 0.5146, 0.9276, 0.3729, 0.8952, 0.5181, 0.8711, 0.3729, 0.8952, 0.3721, 0.8038, 0.5257, 0.7071, 0.4994, 0.7673, 0.4197, 0.7001, 0.4994, 0.7673, 0.3843, 0.7449, 0.4197, 0.7001, 0.5257, 0.7071, 0.6303, 0.6877, 0.63, 0.7314, 0.5257, 0.7071, 0.63, 0.7314, 0.4994, 0.7673, 0.5284, 0.642, 0.5257, 0.7071, 0.4421, 0.6472, 0.5257, 0.7071, 0.4197, 0.7001, 0.4421, 0.6472, 0.5284, 0.642, 0.6109, 0.6219, 0.6303, 0.6877, 0.5284, 0.642, 0.6303, 0.6877, 0.5257, 0.7071, 0.532, 0.5838, 0.5284, 0.642, 0.4515, 0.586, 0.5284, 0.642, 0.4421, 0.6472, 0.4515, 0.586, 0.532, 0.5838, 0.6043, 0.5512, 0.6109, 0.6219, 0.532, 0.5838, 0.6109, 0.6219, 0.5284, 0.642, 0.5232, 0.5128, 0.532, 0.5838, 0.4515, 0.586, 0.5232, 0.5128, 0.4515, 0.586, 0.443, 0.5231, 0.5544, 0.3817, 0.5895, 0.3425, 0.5861, 0.4065, 0.5895, 0.3425, 0.6145, 0.3642, 0.5861, 0.4065, 0.5155, 0.3473, 0.5544, 0.3817, 0.5178, 0.3976, 0.5438, 0.3389, 0.5544, 0.3817, 0.5155, 0.3473, 0.3606, 0.1965, 0.3613, 0.2203, 0.317, 0.2143, 0.3606, 0.1965, 0.3387, 0.162, 0.397, 0.1879, 0.317, 0.2143, 0.2638, 0.1607, 0.3387, 0.162, 0.3387, 0.162, 0.3606, 0.1965, 0.317, 0.2143, 0.4166, 0.2288, 0.3613, 0.2203, 0.3606, 0.1965, 0.3606, 0.1965, 0.397, 0.1879, 0.4166, 0.2288, 0.6845, 0.04803, 0.6326, 0.04184, 0.6491, 0.01572, 0.5711, 0.04727, 0.524, 0.05327, 0.5303, 0.01572, 0.4819, 0.05082, 0.4394, 0.04955, 0.4776, 0.01572, 0.1676, 0.7039, 0.2219, 0.7558, 0.1273, 0.7613, 0.1367, 0.9609, 0.01463, 0.8028, 0.2232, 0.8597, 0.914, 0.9713, 0.8346, 0.9058, 0.9867, 0.8067, 0.8346, 0.9058, 0.8111, 0.8412, 0.9867, 0.8067, 0.8562, 0.6218, 0.909, 0.6342, 0.8437, 0.6757, 0.8437, 0.6757, 0.909, 0.6342, 0.8978, 0.7464, 0.8894, 0.5483, 0.924, 0.5088, 0.9485, 0.5546, 0.1139, 0.5015, 0.1465, 0.5554, 0.08066, 0.5571, 0.01463, 0.6158, 0.01463, 0.5038, 0.05362, 0.5142, 0.08066, 0.5571, 0.01463, 0.6158, 0.05362, 0.5142, 0.9867, 0.621, 0.9485, 0.5546, 0.9867, 0.5052, 0.6991, 0.4444, 0.7437, 0.4561, 0.6718, 0.512, 0.6718, 0.512, 0.728, 0.5273, 0.6693, 0.5705, 0.8157, 0.4932, 0.728, 0.5273, 0.7437, 0.4561, 0.728, 0.5273, 0.6718, 0.512, 0.7437, 0.4561, 0.728, 0.5273, 0.8157, 0.4932, 0.7185, 0.6114, 0.7185, 0.6114, 0.6693, 0.5705, 0.728, 0.5273, 0.7437, 0.4561, 0.761, 0.3522, 0.7889, 0.3888, 0.761, 0.3522, 0.7437, 0.4561, 0.7325, 0.3811, 0.5861, 0.4065, 0.5669, 0.4475, 0.5178, 0.3976, 0.5232, 0.5128, 0.5669, 0.4475, 0.6243, 0.4768, 0.5669, 0.4475, 0.5861, 0.4065, 0.6243, 0.4768, 0.5178, 0.3976, 0.5179, 0.4491, 0.4535, 0.4554, 0.5179, 0.4491, 0.5232, 0.5128, 0.4535, 0.4554, 0.5232, 0.5128, 0.5179, 0.4491, 0.5669, 0.4475, 0.5179, 0.4491, 0.5178, 0.3976, 0.5669, 0.4475, 0.9867, 0.6977, 0.8978, 0.7464, 0.909, 0.6342, 0.9867, 0.6977, 0.909, 0.6342, 0.9867, 0.621, 0.08066, 0.5571, 0.1092, 0.6435, 0.01463, 0.6158, 0.9485, 0.5546, 0.9867, 0.621, 0.909, 0.6342, 0.07259, 0.4706, 0.1139, 0.5015, 0.05362, 0.5142, 0.1139, 0.5015, 0.08066, 0.5571, 0.05362, 0.5142, 0.857, 0.5773, 0.8894, 0.5483, 0.909, 0.6342, 0.8894, 0.5483, 0.9485, 0.5546, 0.909, 0.6342, 0.1465, 0.5554, 0.1779, 0.5982, 0.1092, 0.6435, 0.1465, 0.5554, 0.1092, 0.6435, 0.08066, 0.5571, 0.01463, 0.4652, 0.07259, 0.4706, 0.05362, 0.5142, 0.01463, 0.4652, 0.05362, 0.5142, 0.01463, 0.5038, 0.924, 0.5088, 0.9867, 0.4698, 0.9867, 0.5052, 0.924, 0.5088, 0.9867, 0.5052, 0.9485, 0.5546, 0.8437, 0.6757, 0.8978, 0.7464, 0.8092, 0.7387, 0.8395, 0.1822, 0.891, 0.3048, 0.8379, 0.2611, 0.9867, 0.9873, 0.914, 0.9713, 0.9867, 0.8067, 0.01463, 0.9858, 0.01463, 0.8028, 0.1367, 0.9609, 0.1686, 0.6576, 0.1676, 0.7039, 0.1092, 0.6435, 0.1676, 0.7039, 0.1273, 0.7613, 0.1092, 0.6435, 0.8978, 0.7464, 0.9867, 0.6977, 0.9867, 0.8067, 0.01463, 0.6923, 0.1273, 0.7613, 0.01463, 0.8028, 0.01463, 0.6158, 0.1092, 0.6435, 0.01463, 0.6923, 0.1092, 0.6435, 0.1273, 0.7613, 0.01463, 0.6923, 0.8562, 0.6218, 0.8452, 0.5914, 0.857, 0.5773, 0.8562, 0.6218, 0.857, 0.5773, 0.909, 0.6342, 0.302, 0.0518, 0.2322, 0.04312, 0.242, 0.01572, 0.302, 0.0518, 0.242, 0.01572, 0.3112, 0.01572, 0.3889, 0.05219, 0.302, 0.0518, 0.3974, 0.01572, 0.302, 0.0518, 0.3112, 0.01572, 0.3974, 0.01572, 0.4394, 0.04955, 0.3889, 0.05219, 0.3974, 0.01572, 0.4394, 0.04955, 0.3974, 0.01572, 0.4776, 0.01572, 0.524, 0.05327, 0.4819, 0.05082, 0.5303, 0.01572, 0.4819, 0.05082, 0.4776, 0.01572, 0.5303, 0.01572, 0.6326, 0.04184, 0.5711, 0.04727, 0.5303, 0.01572, 0.6326, 0.04184, 0.5303, 0.01572, 0.6491, 0.01572, 0.7492, 0.04774, 0.6845, 0.04803, 0.7395, 0.01572, 0.6845, 0.04803, 0.6491, 0.01572, 0.7395, 0.01572, 0.8105, 0.04325, 0.7492, 0.04774, 0.8071, 0.01572, 0.7492, 0.04774, 0.7395, 0.01572, 0.8071, 0.01572, 0.3613, 0.2203, 0.3692, 0.2617, 0.3347, 0.2686, 0.3095, 0.2521, 0.317, 0.2143, 0.3613, 0.2203, 0.3613, 0.2203, 0.3347, 0.2686, 0.3095, 0.2521, 0.1092, 0.6435, 0.1779, 0.5982, 0.1881, 0.6149, 0.1881, 0.6149, 0.1686, 0.6576, 0.1092, 0.6435, 0.2232, 0.8597, 0.01463, 0.8028, 0.1273, 0.7613, 0.1273, 0.7613, 0.2219, 0.7558, 0.2232, 0.8597, 0.8111, 0.8412, 0.8092, 0.7387, 0.8978, 0.7464, 0.8978, 0.7464, 0.9867, 0.8067, 0.8111, 0.8412, 0.6355, 0.265, 0.5978, 0.3067, 0.5815, 0.2597, 0.5815, 0.2597, 0.6229, 0.2277, 0.6355, 0.265])
me_skull.materials.append(mat_material)
me_skull.use_remesh_preserve_volume = False
me_skull.use_remesh_preserve_attributes = False
me_skull.use_mirror_vertex_groups = False
me_skull.update()
me_skull.normals_split_custom_set([tuple(v) for v in zip(*[iter([-0.03558, 0.1588, 0.9867, 0.3561, -0.2823, 0.8908, 0.4222, -0.3635, 0.8305, 0.3561, -0.2823, 0.8908, 0.9787, 0.0361, 0.2021, 0.8441, -0.414, 0.3408, 0.3561, -0.2823, 0.8908, 0.5531, 0.0737, 0.8299, 0.9787, 0.0361, 0.2021, 0.04816, 0.5671, 0.8222, 0.5628, 0.6253, 0.5407, 0.1103, 0.8782, 0.4654, 0.04816, 0.5671, 0.8222, 0.5685, 0.3616, 0.739, 0.5628, 0.6253, 0.5407, 0.04816, 0.5671, 0.8222, -0.4291, 0.5572, 0.711, -0.3025, 0.3739, 0.8768, -0.02322, 0.7848, -0.6193, 0.5216, 0.6346, -0.5703, 0.04545, 0.456, -0.8888, -0.02322, 0.7848, -0.6193, 0.04545, 0.456, -0.8888, -0.5579, 0.2788, -0.7817, -0.02322, 0.7848, -0.6193, -0.5579, 0.2788, -0.7817, -0.5521, 0.6525, -0.5191, 0.04545, 0.456, -0.8888, 0.5835, 0.1833, -0.7911, -0.02837, 0.0189, -0.9994, 0.04545, 0.456, -0.8888, -0.02837, 0.0189, -0.9994, -0.5579, 0.2788, -0.7817, 0.04545, 0.456, -0.8888, 0.5216, 0.6346, -0.5703, 0.5835, 0.1833, -0.7911, -0.02837, 0.0189, -0.9994, 0.473, -0.1982, -0.8585, -0.05564, -0.2806, -0.9582, -0.02837, 0.0189, -0.9994, 0.5835, 0.1833, -0.7911, 0.473, -0.1982, -0.8585, -0.05564, -0.2806, -0.9582, 0.1111, -0.8336, -0.541, -0.01344, -0.8052, -0.5929, -0.05564, -0.2806, -0.9582, 0.473, -0.1982, -0.8585, 0.1111, -0.8336, -0.541, 0.5465, -0.7434, 0.3856, 0.8441, -0.414, 0.3408, 0.4202, 0.1193, 0.8996, 0.5465, -0.7434, 0.3856, 0.4202, 0.1193, 0.8996, -0.07346, -0.7361, 0.6729, 0.8441, -0.414, 0.3408, 0.9787, 0.0361, 0.2021, 0.9095, 0.197, 0.3662, 0.8441, -0.414, 0.3408, 0.9095, 0.197, 0.3662, 0.4202, 0.1193, 0.8996, 0.9095, 0.197, 0.3662, 0.4861, 0.8162, 0.3123, 0.4202, 0.1193, 0.8996, -0.07346, -0.7361, 0.6729, 0.364, -0.5207, 0.7722, 0.4181, -0.3996, 0.8158, -0.07346, -0.7361, 0.6729, 0.01599, -0.3753, 0.9268, 0.364, -0.5207, 0.7722, -0.07346, -0.7361, 0.6729, 0.4202, 0.1193, 0.8996, 0.01599, -0.3753, 0.9268, -0.4179, 0.262, 0.8699, 0.01599, -0.3753, 0.9268, 0.4202, 0.1193, 0.8996, -0.4179, 0.262, 0.8699, 0.3261, 0.4091, 0.8523, 0.01599, -0.3753, 0.9268, -0.4179, 0.262, 0.8699, 0.4202, 0.1193, 0.8996, -0.1174, 0.8305, 0.5445, 0.4222, -0.3635, 0.8305, 0.4181, -0.3996, 0.8158, 0.5685, 0.3616, 0.739, 0.4181, -0.3996, 0.8158, 0.364, -0.5207, 0.7722, 0.5685, 0.3616, 0.739, 0.364, -0.5207, 0.7722, 0.01599, -0.3753, 0.9268, 0.9566, -0.01797, 0.2907, 0.364, -0.5207, 0.7722, 0.9588, 0.05525, 0.2786, 0.5685, 0.3616, 0.739, 0.364, -0.5207, 0.7722, 0.9566, -0.01797, 0.2907, 0.9588, 0.05525, 0.2786, 0.01599, -0.3753, 0.9268, 0.3261, 0.4091, 0.8523, 0.9566, -0.01797, 0.2907, -0.06832, 0.1992, 0.9776, -0.03558, 0.1588, 0.9867, -0.3579, -0.4565, 0.8146, -0.06832, 0.1992, 0.9776, -0.3579, -0.4565, 0.8146, -0.774, 0.09956, 0.6253, 0.5655, 0.4695, 0.6781, 0.8561, 0.351, 0.3794, 0.5304, 0.08211, 0.8438, 0.5655, 0.4695, 0.6781, 0.5304, 0.08211, 0.8438, 0.5104, -0.2336, 0.8276, 0.4861, 0.8162, 0.3123, -0.1174, 0.8305, 0.5445, 0.4202, 0.1193, 0.8996, 0.4861, 0.8162, 0.3123, 0.5655, 0.4695, 0.6781, -0.1174, 0.8305, 0.5445, -0.03558, 0.1588, 0.9867, -0.3597, -0.2836, 0.8889, -0.3579, -0.4565, 0.8146, -0.03558, 0.1588, 0.9867, -0.3025, 0.3739, 0.8768, -0.3597, -0.2836, 0.8889, 0.5685, 0.3616, 0.739, 0.9588, 0.05525, 0.2786, 0.9186, 0.1886, 0.3472, 0.5685, 0.3616, 0.739, 0.9186, 0.1886, 0.3472, 0.5628, 0.6253, 0.5407, 0.9588, 0.05525, 0.2786, 0.9566, -0.01797, 0.2907, 0.9966, -0.05997, -0.05644, 0.9566, -0.01797, 0.2907, 0.3261, 0.4091, 0.8523, 0.981, 0.1869, 0.05308, 0.981, 0.1869, 0.05308, 0.9233, 0.04587, 0.3814, 0.9861, 0.09207, 0.1384, 0.981, 0.1869, 0.05308, 0.9861, 0.09207, 0.1384, 0.9741, 0.2221, -0.04237, 0.5655, 0.4695, 0.6781, 0.3384, 0.6189, 0.7088, -0.1174, 0.8305, 0.5445, 0.5655, 0.4695, 0.6781, 0.5104, -0.2336, 0.8276, 0.3384, 0.6189, 0.7088, 0.3384, 0.6189, 0.7088, 0.49, 0.518, 0.7011, -0.1174, 0.8305, 0.5445, 0.7902, -0.003384, 0.6128, 0.7808, 0.1933, 0.5942, 0.7861, 0.07752, 0.6132, 0.5104, -0.2336, 0.8276, 0.4737, -0.4079, 0.7805, 0.2463, -0.3233, 0.9137, 0.49, 0.518, 0.7011, 0.7743, -0.4603, 0.4342, 0.9233, 0.04587, 0.3814, 0.7743, -0.4603, 0.4342, 0.9861, 0.09207, 0.1384, 0.9233, 0.04587, 0.3814, 0.7743, -0.4603, 0.4342, 0.7586, -0.5914, 0.2734, 0.9861, 0.09207, 0.1384, 0.9186, 0.1886, 0.3472, 0.9157, 0.355, 0.1885, 0.5628, 0.6253, 0.5407, 0.5628, 0.6253, 0.5407, 0.9157, 0.355, 0.1885, 0.5946, 0.7917, 0.1402, 0.957, 0.2808, 0.07267, 0.9784, 0.01938, 0.2059, 0.9459, 0.2537, -0.2024, 0.5835, 0.1833, -0.7911, 0.949, -0.0394, -0.3129, 0.473, -0.1982, -0.8585, 0.473, -0.1982, -0.8585, 0.3327, -0.8615, -0.3835, 0.1111, -0.8336, -0.541, 0.473, -0.1982, -0.8585, 0.949, -0.0394, -0.3129, 0.3327, -0.8615, -0.3835, 0.7861, 0.07752, 0.6132, 0.7808, 0.1933, 0.5942, 0.7503, -0.4947, 0.4385, 0.7808, 0.1933, 0.5942, 0.7246, 0.167, 0.6686, 0.06685, 0.2713, 0.9602, -0.671, 0.1879, 0.7173, -0.2828, 0.4148, 0.8649, -0.736, 0.07046, 0.6733, -0.671, 0.1879, 0.7173, -0.736, 0.07046, 0.6733, -0.874, -0.04265, 0.484, 0.06685, 0.2713, 0.9602, -0.3832, 0.3496, 0.855, 0.4228, 0.4017, 0.8123, 0.5223, -0.1346, 0.8421, 0.4008, -0.05939, 0.9143, -0.04798, -0.399, 0.9157, 0.4228, 0.4017, 0.8123, -0.3832, 0.3496, 0.855, 0.2085, 0.543, 0.8135, 0.2085, 0.543, 0.8135, -0.04225, 0.4055, 0.9131, -0.1827, 0.5066, 0.8426, 0.2085, 0.543, 0.8135, -0.3832, 0.3496, 0.855, -0.04225, 0.4055, 0.9131, -0.1827, 0.5066, 0.8426, -0.04225, 0.4055, 0.9131, 0.3192, 0.3784, 0.8688, -0.1827, 0.5066, 0.8426, 0.3192, 0.3784, 0.8688, -0.2828, 0.4148, 0.8649, -0.2921, -0.09289, 0.9519, -0.4442, -0.08661, 0.8917, -0.7134, 0.1656, 0.6809, -0.4442, -0.08661, 0.8917, -0.04798, -0.399, 0.9157, -0.4619, 0.02687, 0.8865, -0.4442, -0.08661, 0.8917, -0.8714, 0.386, 0.3027, -0.7134, 0.1656, 0.6809, -0.7194, 0.469, 0.5124, -0.774, 0.09956, 0.6253, -0.8714, 0.386, 0.3027, -0.774, 0.09956, 0.6253, -0.3579, -0.4565, 0.8146, -0.7299, -0.3993, 0.5548, -0.3597, -0.2836, 0.8889, -0.3025, 0.3739, 0.8768, -0.4155, -0.3418, 0.8429, -0.3597, -0.2836, 0.8889, -0.4155, -0.3418, 0.8429, -0.2402, -0.6867, 0.6861, -0.4155, -0.3418, 0.8429, -0.5452, -0.3592, 0.7575, -0.2402, -0.6867, 0.6861, -0.5452, -0.3592, 0.7575, -0.9893, -0.1072, 0.09867, -0.484, -0.3105, 0.8181, -0.5452, -0.3592, 0.7575, -0.484, -0.3105, 0.8181, -0.2402, -0.6867, 0.6861, -0.484, -0.3105, 0.8181, -0.4434, 0.3206, 0.837, -0.3114, 0.1385, 0.9401, -0.484, -0.3105, 0.8181, -0.9893, -0.1072, 0.09867, -0.997, -0.04345, -0.0647, -0.484, -0.3105, 0.8181, -0.3114, 0.1385, 0.9401, -0.2402, -0.6867, 0.6861, -0.4434, 0.3206, 0.837, -0.6101, 0.3885, 0.6905, 0.1094, 0.7711, 0.6273, -0.4434, 0.3206, 0.837, 0.1094, 0.7711, 0.6273, -0.3114, 0.1385, 0.9401, -0.3093, 0.672, 0.6729, -0.5802, 0.5782, 0.5737, -0.3032, 0.8351, 0.459, -0.5802, 0.5782, 0.5737, -0.7134, 0.1656, 0.6809, -0.8714, 0.386, 0.3027, -0.5802, 0.5782, 0.5737, -0.474, -0.1121, 0.8733, -0.7134, 0.1656, 0.6809, -0.5802, 0.5782, 0.5737, -0.5675, 0.7491, 0.3419, -0.3032, 0.8351, 0.459, -0.7134, 0.1656, 0.6809, -0.474, -0.1121, 0.8733, -0.736, 0.07046, 0.6733, -0.3025, 0.3739, 0.8768, -0.4291, 0.5572, 0.711, -0.5616, 0.3086, 0.7677, -0.4291, 0.5572, 0.711, -0.8523, 0.3383, 0.399, -0.5616, 0.3086, 0.7677, -0.5616, 0.3086, 0.7677, -0.8523, 0.3383, 0.399, -0.939, 0.1226, 0.3213, -0.939, 0.1226, 0.3213, -0.8523, 0.3383, 0.399, -0.9932, -0.08083, 0.08402, -0.9893, -0.1072, 0.09867, -0.9789, 0.009059, -0.2041, -0.997, -0.04345, -0.0647, -0.8523, 0.3383, 0.399, -0.9093, 0.3314, 0.2516, -0.9932, -0.08083, 0.08402, -0.9093, 0.3314, 0.2516, -0.9814, -0.01445, 0.1913, -0.9932, -0.08083, 0.08402, -0.9093, 0.3314, 0.2516, -0.9059, 0.4073, 0.116, -0.9814, -0.01445, 0.1913, -0.9059, 0.4073, 0.116, -0.424, 0.9052, 0.02964, -0.4491, 0.8628, -0.2324, -0.9059, 0.4073, 0.116, -0.4491, 0.8628, -0.2324, -0.9326, 0.3609, -0.0004122, 0.3192, 0.3784, 0.8688, -0.04225, 0.4055, 0.9131, 0.1921, -0.2493, 0.9492, -0.04798, -0.399, 0.9157, 0.1921, -0.2493, 0.9492, -0.04225, 0.4055, 0.9131, -0.3832, 0.3496, 0.855, -0.3546, -0.2463, 0.902, -0.04225, 0.4055, 0.9131, -0.04798, -0.399, 0.9157, -0.04225, 0.4055, 0.9131, -0.3546, -0.2463, 0.902, -0.4491, 0.8628, -0.2324, -0.5521, 0.6525, -0.5191, -0.9326, 0.3609, -0.0004122, -0.5521, 0.6525, -0.5191, -0.5579, 0.2788, -0.7817, -0.9552, 0.2391, -0.1743, -0.5521, 0.6525, -0.5191, -0.9552, 0.2391, -0.1743, -0.9326, 0.3609, -0.0004122, -0.5579, 0.2788, -0.7817, -0.5094, -0.1554, -0.8464, -0.9561, -0.00571, -0.2929, -0.5579, 0.2788, -0.7817, -0.9561, -0.00571, -0.2929, -0.9552, 0.2391, -0.1743, -0.5094, -0.1554, -0.8464, -0.2383, -0.8507, -0.4685, -0.9369, -0.1431, -0.3189, -0.5094, -0.1554, -0.8464, -0.9369, -0.1431, -0.3189, -0.9561, -0.00571, -0.2929, -0.2383, -0.8507, -0.4685, -0.6236, -0.7741, -0.1089, -0.9369, -0.1431, -0.3189, -0.9326, 0.3609, -0.0004122, -0.9552, 0.2391, -0.1743, -0.9814, -0.01445, 0.1913, -0.9561, -0.00571, -0.2929, -0.9369, -0.1431, -0.3189, -0.9814, -0.01445, 0.1913, -0.9369, -0.1431, -0.3189, -0.9928, 0.09949, 0.06616, -0.9814, -0.01445, 0.1913, -0.9369, -0.1431, -0.3189, -0.6236, -0.7741, -0.1089, -0.9928, 0.09949, 0.06616, 0.3327, -0.8615, -0.3835, 0.949, -0.0394, -0.3129, 0.5681, -0.8124, -0.1311, 0.7586, -0.5914, 0.2734, 0.974, 0.1986, 0.1086, 0.9861, 0.09207, 0.1384, 0.1094, 0.7711, 0.6273, -0.3032, 0.8351, 0.459, -0.3114, 0.1385, 0.9401, -0.3032, 0.8351, 0.459, -0.5675, 0.7491, 0.3419, -0.3114, 0.1385, 0.9401, -0.5675, 0.7491, 0.3419, -0.8026, 0.4302, 0.4132, -0.3114, 0.1385, 0.9401, -0.8026, 0.4302, 0.4132, -0.7299, -0.3993, 0.5548, -0.3114, 0.1385, 0.9401, -0.7299, -0.3993, 0.5548, -0.2402, -0.6867, 0.6861, -0.3114, 0.1385, 0.9401, -0.997, -0.04345, -0.0647, -0.9411, 0.338, -0.003501, -0.9935, 0.08653, 0.07414, -0.997, -0.04345, -0.0647, -0.9789, 0.009059, -0.2041, -0.9411, 0.338, -0.003501, -0.9935, 0.08653, 0.07414, -0.9411, 0.338, -0.003501, -0.9553, 0.2232, 0.1938, -0.9553, 0.2232, 0.1938, -0.9535, 0.2275, 0.1976, -0.8738, -0.2966, 0.3853, -0.9553, 0.2232, 0.1938, -0.9411, 0.338, -0.003501, -0.9535, 0.2275, 0.1976, -0.5258, -0.2753, 0.8048, -0.8738, -0.2966, 0.3853, -0.502, -0.8489, 0.1658, -0.8738, -0.2966, 0.3853, -0.9535, 0.2275, 0.1976, -0.502, -0.8489, 0.1658, -0.502, -0.8489, 0.1658, -0.9535, 0.2275, 0.1976, -0.6271, -0.7617, 0.1631, -0.9535, 0.2275, 0.1976, -0.9411, 0.338, -0.003501, -0.8848, 0.4241, 0.1931, -0.9535, 0.2275, 0.1976, -0.8848, 0.4241, 0.1931, -0.9476, 0.3139, 0.05992, -0.9535, 0.2275, 0.1976, -0.9476, 0.3139, 0.05992, -0.699, -0.7124, 0.06245, -0.9535, 0.2275, 0.1976, -0.699, -0.7124, 0.06245, -0.6271, -0.7617, 0.1631, -0.9411, 0.338, -0.003501, -0.9814, -0.01445, 0.1913, -0.8848, 0.4241, 0.1931, -0.9411, 0.338, -0.003501, -0.9789, 0.009059, -0.2041, -0.9814, -0.01445, 0.1913, -0.9789, 0.009059, -0.2041, -0.9932, -0.08083, 0.08402, -0.9814, -0.01445, 0.1913, -0.8848, 0.4241, 0.1931, -0.9814, -0.01445, 0.1913, -0.9928, 0.09949, 0.06616, -0.8848, 0.4241, 0.1931, -0.9928, 0.09949, 0.06616, -0.9476, 0.3139, 0.05992, -0.9928, 0.09949, 0.06616, -0.6236, -0.7741, -0.1089, -0.9476, 0.3139, 0.05992, 0.9741, 0.2221, -0.04237, 0.9032, 0.4058, 0.1397, 0.9784, 0.01938, 0.2059, 0.9294, 0.3441, 0.1336, 0.9986, 0.03273, 0.04198, 0.9041, 0.3631, 0.2255, 0.9986, 0.03273, 0.04198, 0.949, -0.0394, -0.3129, 0.9784, 0.01938, 0.2059, 0.9986, 0.03273, 0.04198, 0.9784, 0.01938, 0.2059, 0.9041, 0.3631, 0.2255, -0.9476, 0.3139, 0.05992, -0.6236, -0.7741, -0.1089, -0.699, -0.7124, 0.06245, -0.6271, -0.7617, 0.1631, -0.699, -0.7124, 0.06245, -0.1881, -0.9342, -0.3031, 0.9032, 0.4058, 0.1397, 0.9041, 0.3631, 0.2255, 0.9784, 0.01938, 0.2059, 0.974, 0.1986, 0.1086, 0.9294, 0.3441, 0.1336, 0.9032, 0.4058, 0.1397, 0.9294, 0.3441, 0.1336, 0.9041, 0.3631, 0.2255, 0.9032, 0.4058, 0.1397, 0.9741, 0.2221, -0.04237, 0.9861, 0.09207, 0.1384, 0.9032, 0.4058, 0.1397, 0.9861, 0.09207, 0.1384, 0.974, 0.1986, 0.1086, 0.9032, 0.4058, 0.1397, 0.9966, -0.05997, -0.05644, 0.9741, 0.2221, -0.04237, 0.9784, 0.01938, 0.2059, -0.502, -0.8489, 0.1658, -0.6271, -0.7617, 0.1631, -0.4726, -0.826, 0.3073, -0.6271, -0.7617, 0.1631, -0.1881, -0.9342, -0.3031, -0.4726, -0.826, 0.3073, -0.5258, -0.2753, 0.8048, -0.502, -0.8489, 0.1658, -0.4726, -0.826, 0.3073, -0.8812, -0.3783, 0.2836, -0.4703, -0.5762, -0.6684, -0.5465, -0.5615, -0.6213, -0.8812, -0.3783, 0.2836, -0.5465, -0.5615, -0.6213, -0.8529, -0.5075, 0.1227, -0.8812, -0.3783, 0.2836, -0.4726, -0.826, 0.3073, -0.4703, -0.5762, -0.6684, -0.4726, -0.826, 0.3073, -0.1881, -0.9342, -0.3031, -0.4703, -0.5762, -0.6684, -0.874, -0.04265, 0.484, -0.8812, -0.3783, 0.2836, -0.8529, -0.5075, 0.1227, -0.874, -0.04265, 0.484, -0.8529, -0.5075, 0.1227, -0.8559, -0.38, 0.3508, -0.874, -0.04265, 0.484, -0.4711, -0.6123, 0.6349, -0.8812, -0.3783, 0.2836, -0.4711, -0.6123, 0.6349, -0.4726, -0.826, 0.3073, -0.8812, -0.3783, 0.2836, -0.736, 0.07046, 0.6733, -0.474, -0.1121, 0.8733, -0.874, -0.04265, 0.484, -0.474, -0.1121, 0.8733, -0.4711, -0.6123, 0.6349, -0.874, -0.04265, 0.484, 0.9459, 0.2537, -0.2024, 0.9784, 0.01938, 0.2059, 0.949, -0.0394, -0.3129, 0.7069, -0.6951, 0.1307, 0.9294, 0.3441, 0.1336, 0.974, 0.1986, 0.1086, 0.7069, -0.6951, 0.1307, 0.974, 0.1986, 0.1086, 0.7586, -0.5914, 0.2734, 0.5681, -0.8124, -0.1311, 0.949, -0.0394, -0.3129, 0.9986, 0.03273, 0.04198, 0.5681, -0.8124, -0.1311, 0.9986, 0.03273, 0.04198, 0.7069, -0.6951, 0.1307, 0.9986, 0.03273, 0.04198, 0.9294, 0.3441, 0.1336, 0.7069, -0.6951, 0.1307, -0.9552, 0.2391, -0.1743, -0.9561, -0.00571, -0.2929, -0.9814, -0.01445, 0.1913, -0.9326, 0.3609, -0.0004122, -0.9814, -0.01445, 0.1913, -0.9059, 0.4073, 0.116, -0.9093, 0.3314, 0.2516, -0.4295, 0.806, 0.4073, -0.9059, 0.4073, 0.116, -0.4295, 0.806, 0.4073, -0.424, 0.9052, 0.02964, -0.9059, 0.4073, 0.116, -0.939, 0.1226, 0.3213, -0.9932, -0.08083, 0.08402, -0.9789, 0.009059, -0.2041, -0.939, 0.1226, 0.3213, -0.9789, 0.009059, -0.2041, -0.9893, -0.1072, 0.09867, -0.4291, 0.5572, 0.711, -0.4295, 0.806, 0.4073, -0.9093, 0.3314, 0.2516, -0.4291, 0.5572, 0.711, -0.9093, 0.3314, 0.2516, -0.8523, 0.3383, 0.399, -0.5802, 0.5782, 0.5737, -0.8714, 0.386, 0.3027, -0.8026, 0.4302, 0.4132, -0.5802, 0.5782, 0.5737, -0.8026, 0.4302, 0.4132, -0.5675, 0.7491, 0.3419, -0.6101, 0.3885, 0.6905, -0.9553, 0.2232, 0.1938, -0.8738, -0.2966, 0.3853, -0.6101, 0.3885, 0.6905, -0.8738, -0.2966, 0.3853, -0.5258, -0.2753, 0.8048, -0.4434, 0.3206, 0.837, -0.9935, 0.08653, 0.07414, -0.9553, 0.2232, 0.1938, -0.4434, 0.3206, 0.837, -0.9553, 0.2232, 0.1938, -0.6101, 0.3885, 0.6905, -0.484, -0.3105, 0.8181, -0.997, -0.04345, -0.0647, -0.9935, 0.08653, 0.07414, -0.484, -0.3105, 0.8181, -0.9935, 0.08653, 0.07414, -0.4434, 0.3206, 0.837, -0.5452, -0.3592, 0.7575, -0.5616, 0.3086, 0.7677, -0.939, 0.1226, 0.3213, -0.5452, -0.3592, 0.7575, -0.939, 0.1226, 0.3213, -0.9893, -0.1072, 0.09867, -0.4155, -0.3418, 0.8429, -0.3025, 0.3739, 0.8768, -0.5616, 0.3086, 0.7677, -0.4155, -0.3418, 0.8429, -0.5616, 0.3086, 0.7677, -0.5452, -0.3592, 0.7575, -0.3579, -0.4565, 0.8146, -0.3597, -0.2836, 0.8889, -0.7299, -0.3993, 0.5548, -0.3597, -0.2836, 0.8889, -0.2402, -0.6867, 0.6861, -0.7299, -0.3993, 0.5548, -0.774, 0.09956, 0.6253, -0.7299, -0.3993, 0.5548, -0.8026, 0.4302, 0.4132, -0.774, 0.09956, 0.6253, -0.8026, 0.4302, 0.4132, -0.8714, 0.386, 0.3027, -0.4442, -0.08661, 0.8917, -0.4619, 0.02687, 0.8865, -0.7194, 0.469, 0.5124, -0.4442, -0.08661, 0.8917, -0.7194, 0.469, 0.5124, -0.8714, 0.386, 0.3027, -0.2921, -0.09289, 0.9519, 0.1921, -0.2493, 0.9492, -0.04798, -0.399, 0.9157, -0.2921, -0.09289, 0.9519, -0.04798, -0.399, 0.9157, -0.4442, -0.08661, 0.8917, -0.2828, 0.4148, 0.8649, -0.2921, -0.09289, 0.9519, -0.736, 0.07046, 0.6733, -0.2921, -0.09289, 0.9519, -0.7134, 0.1656, 0.6809, -0.736, 0.07046, 0.6733, -0.2828, 0.4148, 0.8649, 0.3192, 0.3784, 0.8688, -0.2921, -0.09289, 0.9519, 0.3192, 0.3784, 0.8688, 0.1921, -0.2493, 0.9492, -0.2921, -0.09289, 0.9519, -0.0516, 0.194, 0.9796, -0.4619, 0.02687, 0.8865, -0.04798, -0.399, 0.9157, 0.4008, -0.05939, 0.9143, -0.0516, 0.194, 0.9796, -0.04798, -0.399, 0.9157, -0.03012, -0.03136, 0.9991, 0.5223, -0.1346, 0.8421, -0.04798, -0.399, 0.9157, -0.03012, -0.03136, 0.9991, -0.04798, -0.399, 0.9157, -0.3546, -0.2463, 0.902, -0.03012, -0.03136, 0.9991, -0.3546, -0.2463, 0.902, -0.3832, 0.3496, 0.855, -0.03012, -0.03136, 0.9991, -0.3832, 0.3496, 0.855, 0.06685, 0.2713, 0.9602, -0.671, 0.1879, 0.7173, -0.874, -0.04265, 0.484, -0.8559, -0.38, 0.3508, -0.671, 0.1879, 0.7173, -0.8559, -0.38, 0.3508, -0.6082, -0.3882, 0.6924, -0.332, 0.07944, 0.9399, -0.671, 0.1879, 0.7173, -0.1921, -0.5198, 0.8324, -0.671, 0.1879, 0.7173, -0.6082, -0.3882, 0.6924, -0.1921, -0.5198, 0.8324, -0.332, 0.07944, 0.9399, -0.1827, 0.5066, 0.8426, -0.671, 0.1879, 0.7173, -0.1827, 0.5066, 0.8426, -0.2828, 0.4148, 0.8649, -0.671, 0.1879, 0.7173, 0.2171, 0.1311, 0.9673, -0.332, 0.07944, 0.9399, 0.2231, -0.5173, 0.8262, -0.332, 0.07944, 0.9399, -0.1921, -0.5198, 0.8324, 0.2231, -0.5173, 0.8262, 0.2171, 0.1311, 0.9673, 0.2085, 0.543, 0.8135, -0.1827, 0.5066, 0.8426, 0.2171, 0.1311, 0.9673, -0.1827, 0.5066, 0.8426, -0.332, 0.07944, 0.9399, 0.6547, 0.1484, 0.7412, 0.2171, 0.1311, 0.9673, 0.2231, -0.5173, 0.8262, 0.6547, 0.1484, 0.7412, 0.2231, -0.5173, 0.8262, 0.634, -0.4165, 0.6515, 0.6547, 0.1484, 0.7412, 0.4228, 0.4017, 0.8123, 0.2085, 0.543, 0.8135, 0.6547, 0.1484, 0.7412, 0.2085, 0.543, 0.8135, 0.2171, 0.1311, 0.9673, 0.7808, 0.1933, 0.5942, 0.06685, 0.2713, 0.9602, 0.4228, 0.4017, 0.8123, 0.7808, 0.1933, 0.5942, 0.4228, 0.4017, 0.8123, 0.6547, 0.1484, 0.7412, 0.7503, -0.4947, 0.4385, 0.7808, 0.1933, 0.5942, 0.634, -0.4165, 0.6515, 0.7808, 0.1933, 0.5942, 0.6547, 0.1484, 0.7412, 0.634, -0.4165, 0.6515, 0.9645, -0.2061, 0.1654, 0.248, -0.4424, -0.8619, 0.3333, -0.92, -0.2063, 0.9645, -0.2061, 0.1654, 0.3333, -0.92, -0.2063, 0.7624, -0.5449, 0.3491, 0.9645, -0.2061, 0.1654, 0.8163, -0.5505, 0.1751, 0.6939, -0.6015, -0.3959, 0.9645, -0.2061, 0.1654, 0.6939, -0.6015, -0.3959, 0.248, -0.4424, -0.8619, 0.8729, -0.004959, 0.4879, 0.9645, -0.2061, 0.1654, 0.7624, -0.5449, 0.3491, 0.8729, -0.004959, 0.4879, 0.7624, -0.5449, 0.3491, 0.6065, -0.4428, 0.6604, 0.8729, -0.004959, 0.4879, 0.8671, -0.4497, 0.214, 0.9645, -0.2061, 0.1654, 0.8671, -0.4497, 0.214, 0.8163, -0.5505, 0.1751, 0.9645, -0.2061, 0.1654, 0.7861, 0.07752, 0.6132, 0.8729, -0.004959, 0.4879, 0.6065, -0.4428, 0.6604, 0.7861, 0.07752, 0.6132, 0.6065, -0.4428, 0.6604, 0.4737, -0.4079, 0.7805, 0.7861, 0.07752, 0.6132, 0.7503, -0.4947, 0.4385, 0.8729, -0.004959, 0.4879, 0.7503, -0.4947, 0.4385, 0.8671, -0.4497, 0.214, 0.8729, -0.004959, 0.4879, 0.5216, 0.6346, -0.5703, 0.9459, 0.2537, -0.2024, 0.5835, 0.1833, -0.7911, 0.9459, 0.2537, -0.2024, 0.949, -0.0394, -0.3129, 0.5835, 0.1833, -0.7911, 0.5908, 0.7803, -0.205, 0.957, 0.2808, 0.07267, 0.9459, 0.2537, -0.2024, 0.5908, 0.7803, -0.205, 0.9459, 0.2537, -0.2024, 0.5216, 0.6346, -0.5703, 0.9157, 0.355, 0.1885, 0.957, 0.2808, 0.07267, 0.5946, 0.7917, 0.1402, 0.957, 0.2808, 0.07267, 0.5908, 0.7803, -0.205, 0.5946, 0.7917, 0.1402, 0.7743, -0.4603, 0.4342, 0.7624, -0.5449, 0.3491, 0.7586, -0.5914, 0.2734, 0.7624, -0.5449, 0.3491, 0.3333, -0.92, -0.2063, 0.7586, -0.5914, 0.2734, 0.5273, -0.458, 0.7156, 0.6065, -0.4428, 0.6604, 0.7743, -0.4603, 0.4342, 0.6065, -0.4428, 0.6604, 0.7624, -0.5449, 0.3491, 0.7743, -0.4603, 0.4342, 0.2463, -0.3233, 0.9137, 0.4737, -0.4079, 0.7805, 0.6065, -0.4428, 0.6604, 0.2463, -0.3233, 0.9137, 0.6065, -0.4428, 0.6604, 0.5273, -0.458, 0.7156, 0.7902, -0.003384, 0.6128, 0.7861, 0.07752, 0.6132, 0.4737, -0.4079, 0.7805, 0.7902, -0.003384, 0.6128, 0.4737, -0.4079, 0.7805, 0.5104, -0.2336, 0.8276, 0.5304, 0.08211, 0.8438, -0.03012, -0.03136, 0.9991, 0.7246, 0.167, 0.6686, -0.03012, -0.03136, 0.9991, 0.06685, 0.2713, 0.9602, 0.7246, 0.167, 0.6686, 0.5304, 0.08211, 0.8438, 0.7246, 0.167, 0.6686, 0.7902, -0.003384, 0.6128, 0.7246, 0.167, 0.6686, 0.7808, 0.1933, 0.5942, 0.7902, -0.003384, 0.6128, 0.5304, 0.08211, 0.8438, 0.7902, -0.003384, 0.6128, 0.5104, -0.2336, 0.8276, 0.3384, 0.6189, 0.7088, 0.5273, -0.458, 0.7156, 0.49, 0.518, 0.7011, 0.5273, -0.458, 0.7156, 0.7743, -0.4603, 0.4342, 0.49, 0.518, 0.7011, 0.3384, 0.6189, 0.7088, 0.2463, -0.3233, 0.9137, 0.5273, -0.458, 0.7156, 0.3384, 0.6189, 0.7088, 0.5104, -0.2336, 0.8276, 0.2463, -0.3233, 0.9137, 0.3261, 0.4091, 0.8523, 0.49, 0.518, 0.7011, 0.9233, 0.04587, 0.3814, 0.3261, 0.4091, 0.8523, 0.9233, 0.04587, 0.3814, 0.981, 0.1869, 0.05308, 0.8561, 0.351, 0.3794, -0.03012, -0.03136, 0.9991, 0.5304, 0.08211, 0.8438, 0.5223, -0.1346, 0.8421, -0.03012, -0.03136, 0.9991, 0.8561, 0.351, 0.3794, 0.7314, 0.4582, 0.505, 0.4008, -0.05939, 0.9143, 0.8561, 0.351, 0.3794, 0.4008, -0.05939, 0.9143, 0.5223, -0.1346, 0.8421, 0.8561, 0.351, 0.3794, -0.02487, 0.6708, 0.7412, -0.7194, 0.469, 0.5124, -0.0516, 0.194, 0.9796, -0.7194, 0.469, 0.5124, -0.4619, 0.02687, 0.8865, -0.0516, 0.194, 0.9796, -0.02487, 0.6708, 0.7412, -0.0516, 0.194, 0.9796, 0.7314, 0.4582, 0.505, -0.0516, 0.194, 0.9796, 0.4008, -0.05939, 0.9143, 0.7314, 0.4582, 0.505, -0.06832, 0.1992, 0.9776, -0.774, 0.09956, 0.6253, -0.02487, 0.6708, 0.7412, -0.774, 0.09956, 0.6253, -0.7194, 0.469, 0.5124, -0.02487, 0.6708, 0.7412, 0.5531, 0.0737, 0.8299, -0.06832, 0.1992, 0.9776, -0.02487, 0.6708, 0.7412, 0.5531, 0.0737, 0.8299, -0.02487, 0.6708, 0.7412, 0.7314, 0.4582, 0.505, 0.9787, 0.0361, 0.2021, 0.5531, 0.0737, 0.8299, 0.7314, 0.4582, 0.505, 0.9787, 0.0361, 0.2021, 0.7314, 0.4582, 0.505, 0.8561, 0.351, 0.3794, -0.4179, 0.262, 0.8699, -0.1174, 0.8305, 0.5445, 0.49, 0.518, 0.7011, -0.4179, 0.262, 0.8699, 0.49, 0.518, 0.7011, 0.3261, 0.4091, 0.8523, 0.9095, 0.197, 0.3662, 0.9787, 0.0361, 0.2021, 0.8561, 0.351, 0.3794, 0.5465, -0.7434, 0.3856, -0.07346, -0.7361, 0.6729, 0.4181, -0.3996, 0.8158, 0.5465, -0.7434, 0.3856, 0.4181, -0.3996, 0.8158, 0.4222, -0.3635, 0.8305, -0.05564, -0.2806, -0.9582, -0.01344, -0.8052, -0.5929, -0.2383, -0.8507, -0.4685, -0.05564, -0.2806, -0.9582, -0.2383, -0.8507, -0.4685, -0.5094, -0.1554, -0.8464, -0.02837, 0.0189, -0.9994, -0.05564, -0.2806, -0.9582, -0.5094, -0.1554, -0.8464, -0.02837, 0.0189, -0.9994, -0.5094, -0.1554, -0.8464, -0.5579, 0.2788, -0.7817, 0.07856, 0.9447, -0.3185, -0.02322, 0.7848, -0.6193, -0.4491, 0.8628, -0.2324, -0.02322, 0.7848, -0.6193, -0.5521, 0.6525, -0.5191, -0.4491, 0.8628, -0.2324, 0.07856, 0.9447, -0.3185, 0.5908, 0.7803, -0.205, 0.5216, 0.6346, -0.5703, 0.07856, 0.9447, -0.3185, 0.5216, 0.6346, -0.5703, -0.02322, 0.7848, -0.6193, 0.08654, 0.9949, 0.05126, 0.07856, 0.9447, -0.3185, -0.424, 0.9052, 0.02964, 0.07856, 0.9447, -0.3185, -0.4491, 0.8628, -0.2324, -0.424, 0.9052, 0.02964, 0.08654, 0.9949, 0.05126, 0.5946, 0.7917, 0.1402, 0.5908, 0.7803, -0.205, 0.08654, 0.9949, 0.05126, 0.5908, 0.7803, -0.205, 0.07856, 0.9447, -0.3185, 0.1103, 0.8782, 0.4654, 0.08654, 0.9949, 0.05126, -0.4295, 0.806, 0.4073, 0.08654, 0.9949, 0.05126, -0.424, 0.9052, 0.02964, -0.4295, 0.806, 0.4073, 0.1103, 0.8782, 0.4654, 0.5628, 0.6253, 0.5407, 0.5946, 0.7917, 0.1402, 0.1103, 0.8782, 0.4654, 0.5946, 0.7917, 0.1402, 0.08654, 0.9949, 0.05126, 0.04816, 0.5671, 0.8222, 0.1103, 0.8782, 0.4654, -0.4295, 0.806, 0.4073, 0.04816, 0.5671, 0.8222, -0.4295, 0.806, 0.4073, -0.4291, 0.5572, 0.711, 0.3561, -0.2823, 0.8908, 0.8441, -0.414, 0.3408, 0.4222, -0.3635, 0.8305, 0.8441, -0.414, 0.3408, 0.5465, -0.7434, 0.3856, 0.4222, -0.3635, 0.8305, -0.06832, 0.1992, 0.9776, 0.3561, -0.2823, 0.8908, -0.03558, 0.1588, 0.9867, 0.5531, 0.0737, 0.8299, 0.3561, -0.2823, 0.8908, -0.06832, 0.1992, 0.9776, -0.274, -0.321, 0.9066, -0.3093, 0.672, 0.6729, -0.5258, -0.2753, 0.8048, -0.274, -0.321, 0.9066, -0.4711, -0.6123, 0.6349, -0.474, -0.1121, 0.8733, -0.5258, -0.2753, 0.8048, -0.4726, -0.826, 0.3073, -0.4711, -0.6123, 0.6349, -0.4711, -0.6123, 0.6349, -0.274, -0.321, 0.9066, -0.5258, -0.2753, 0.8048, -0.5802, 0.5782, 0.5737, -0.3093, 0.672, 0.6729, -0.274, -0.321, 0.9066, -0.274, -0.321, 0.9066, -0.474, -0.1121, 0.8733, -0.5802, 0.5782, 0.5737, 0.8671, -0.4497, 0.214, 0.7503, -0.4947, 0.4385, -0.1964, -0.9639, -0.1797, 0.634, -0.4165, 0.6515, 0.2231, -0.5173, 0.8262, 0.02955, -0.9786, -0.2037, -0.1921, -0.5198, 0.8324, -0.6082, -0.3882, 0.6924, 0.0813, -0.9914, -0.1022, -0.1881, -0.9342, -0.3031, -0.699, -0.7124, 0.06245, 0.206, -0.9648, -0.1636, -0.2383, -0.8507, -0.4685, -0.03439, -0.996, 0.08274, -0.6236, -0.7741, -0.1089, 0.1111, -0.8336, -0.541, 0.3327, -0.8615, -0.3835, -0.03439, -0.996, 0.08274, 0.3327, -0.8615, -0.3835, 0.5681, -0.8124, -0.1311, -0.03439, -0.996, 0.08274, 0.248, -0.4424, -0.8619, -0.6181, -0.5692, -0.5421, 0.3333, -0.92, -0.2063, 0.3333, -0.92, -0.2063, -0.6181, -0.5692, -0.5421, -0.2575, -0.947, -0.1919, -0.4122, -0.9104, 0.03677, -0.1964, -0.9639, -0.1797, -0.6808, -0.6615, -0.3145, 0.09804, -0.9838, -0.15, 0.4144, -0.9048, -0.09798, 0.6076, -0.7113, -0.3533, -0.05083, -0.9304, -0.3631, -0.3192, -0.6377, -0.7011, 0.2466, -0.6603, -0.7093, 0.6076, -0.7113, -0.3533, -0.05083, -0.9304, -0.3631, 0.2466, -0.6603, -0.7093, -0.05083, -0.9304, -0.3631, -0.6808, -0.6615, -0.3145, -0.3192, -0.6377, -0.7011, 0.9588, 0.05525, 0.2786, 0.9966, -0.05997, -0.05644, 0.9186, 0.1886, 0.3472, 0.9186, 0.1886, 0.3472, 0.9901, -0.07115, 0.1214, 0.9157, 0.355, 0.1885, 0.9784, 0.01938, 0.2059, 0.9901, -0.07115, 0.1214, 0.9966, -0.05997, -0.05644, 0.9901, -0.07115, 0.1214, 0.9186, 0.1886, 0.3472, 0.9966, -0.05997, -0.05644, 0.9901, -0.07115, 0.1214, 0.9784, 0.01938, 0.2059, 0.957, 0.2808, 0.07267, 0.957, 0.2808, 0.07267, 0.9157, 0.355, 0.1885, 0.9901, -0.07115, 0.1214, 0.9966, -0.05997, -0.05644, 0.981, 0.1869, 0.05308, 0.9741, 0.2221, -0.04237, 0.981, 0.1869, 0.05308, 0.9966, -0.05997, -0.05644, 0.9566, -0.01797, 0.2907, 0.4222, -0.3635, 0.8305, 0.2976, 0.3577, 0.8852, -0.03558, 0.1588, 0.9867, 0.04816, 0.5671, 0.8222, 0.2976, 0.3577, 0.8852, 0.5685, 0.3616, 0.739, 0.2976, 0.3577, 0.8852, 0.4222, -0.3635, 0.8305, 0.5685, 0.3616, 0.739, -0.03558, 0.1588, 0.9867, -0.07079, 0.3815, 0.9216, -0.3025, 0.3739, 0.8768, -0.07079, 0.3815, 0.9216, 0.04816, 0.5671, 0.8222, -0.3025, 0.3739, 0.8768, 0.04816, 0.5671, 0.8222, -0.07079, 0.3815, 0.9216, 0.2976, 0.3577, 0.8852, -0.07079, 0.3815, 0.9216, -0.03558, 0.1588, 0.9867, 0.2976, 0.3577, 0.8852, -0.0412, -0.9287, -0.3686, -0.2575, -0.947, -0.1919, -0.6181, -0.5692, -0.5421, -0.0412, -0.9287, -0.3686, -0.6181, -0.5692, -0.5421, -0.05083, -0.9304, -0.3631, 0.6076, -0.7113, -0.3533, 0.5596, -0.617, -0.5534, -0.05083, -0.9304, -0.3631, -0.6808, -0.6615, -0.3145, -0.05083, -0.9304, -0.3631, -0.6181, -0.5692, -0.5421, 0.0813, -0.9914, -0.1022, 0.09804, -0.9838, -0.15, 0.2466, -0.6603, -0.7093, 0.09804, -0.9838, -0.15, 0.6076, -0.7113, -0.3533, 0.2466, -0.6603, -0.7093, -0.3363, -0.8904, -0.3067, -0.4122, -0.9104, 0.03677, -0.6181, -0.5692, -0.5421, -0.4122, -0.9104, 0.03677, -0.6808, -0.6615, -0.3145, -0.6181, -0.5692, -0.5421, 0.4144, -0.9048, -0.09798, 0.388, -0.8019, -0.4543, 0.5596, -0.617, -0.5534, 0.4144, -0.9048, -0.09798, 0.5596, -0.617, -0.5534, 0.6076, -0.7113, -0.3533, 0.02955, -0.9786, -0.2037, 0.0813, -0.9914, -0.1022, 0.2466, -0.6603, -0.7093, 0.02955, -0.9786, -0.2037, 0.2466, -0.6603, -0.7093, -0.3192, -0.6377, -0.7011, -0.1964, -0.9639, -0.1797, 0.02955, -0.9786, -0.2037, -0.3192, -0.6377, -0.7011, -0.1964, -0.9639, -0.1797, -0.3192, -0.6377, -0.7011, -0.6808, -0.6615, -0.3145, 0.3333, -0.92, -0.2063, -0.2575, -0.947, -0.1919, 0.7069, -0.6951, 0.1307, 0.3333, -0.92, -0.2063, 0.7069, -0.6951, 0.1307, 0.7586, -0.5914, 0.2734, -0.01344, -0.8052, -0.5929, 0.1111, -0.8336, -0.541, -0.03439, -0.996, 0.08274, -0.01344, -0.8052, -0.5929, -0.03439, -0.996, 0.08274, -0.2383, -0.8507, -0.4685, -0.4703, -0.5762, -0.6684, -0.1881, -0.9342, -0.3031, 0.5596, -0.617, -0.5534, -0.1881, -0.9342, -0.3031, 0.206, -0.9648, -0.1636, 0.5596, -0.617, -0.5534, -0.2575, -0.947, -0.1919, -0.0412, -0.9287, -0.3686, -0.03439, -0.996, 0.08274, -0.0412, -0.9287, -0.3686, 0.206, -0.9648, -0.1636, -0.03439, -0.996, 0.08274, -0.05083, -0.9304, -0.3631, 0.5596, -0.617, -0.5534, -0.0412, -0.9287, -0.3686, 0.5596, -0.617, -0.5534, 0.206, -0.9648, -0.1636, -0.0412, -0.9287, -0.3686, 0.248, -0.4424, -0.8619, 0.6939, -0.6015, -0.3959, -0.3363, -0.8904, -0.3067, 0.248, -0.4424, -0.8619, -0.3363, -0.8904, -0.3067, -0.6181, -0.5692, -0.5421, -0.8529, -0.5075, 0.1227, -0.5465, -0.5615, -0.6213, 0.388, -0.8019, -0.4543, -0.8529, -0.5075, 0.1227, 0.388, -0.8019, -0.4543, 0.4144, -0.9048, -0.09798, -0.8559, -0.38, 0.3508, -0.8529, -0.5075, 0.1227, 0.09804, -0.9838, -0.15, -0.8529, -0.5075, 0.1227, 0.4144, -0.9048, -0.09798, 0.09804, -0.9838, -0.15, -0.6082, -0.3882, 0.6924, -0.8559, -0.38, 0.3508, 0.09804, -0.9838, -0.15, -0.6082, -0.3882, 0.6924, 0.09804, -0.9838, -0.15, 0.0813, -0.9914, -0.1022, 0.2231, -0.5173, 0.8262, -0.1921, -0.5198, 0.8324, 0.02955, -0.9786, -0.2037, -0.1921, -0.5198, 0.8324, 0.0813, -0.9914, -0.1022, 0.02955, -0.9786, -0.2037, 0.7503, -0.4947, 0.4385, 0.634, -0.4165, 0.6515, 0.02955, -0.9786, -0.2037, 0.7503, -0.4947, 0.4385, 0.02955, -0.9786, -0.2037, -0.1964, -0.9639, -0.1797, 0.8163, -0.5505, 0.1751, 0.8671, -0.4497, 0.214, -0.4122, -0.9104, 0.03677, 0.8671, -0.4497, 0.214, -0.1964, -0.9639, -0.1797, -0.4122, -0.9104, 0.03677, 0.6939, -0.6015, -0.3959, 0.8163, -0.5505, 0.1751, -0.3363, -0.8904, -0.3067, 0.8163, -0.5505, 0.1751, -0.4122, -0.9104, 0.03677, -0.3363, -0.8904, -0.3067, -0.3093, 0.672, 0.6729, -0.3032, 0.8351, 0.459, 0.1094, 0.7711, 0.6273, -0.6101, 0.3885, 0.6905, -0.5258, -0.2753, 0.8048, -0.3093, 0.672, 0.6729, -0.3093, 0.672, 0.6729, 0.1094, 0.7711, 0.6273, -0.6101, 0.3885, 0.6905, 0.5596, -0.617, -0.5534, 0.388, -0.8019, -0.4543, -0.5465, -0.5615, -0.6213, -0.5465, -0.5615, -0.6213, -0.4703, -0.5762, -0.6684, 0.5596, -0.617, -0.5534, -0.6236, -0.7741, -0.1089, -0.03439, -0.996, 0.08274, 0.206, -0.9648, -0.1636, 0.206, -0.9648, -0.1636, -0.699, -0.7124, 0.06245, -0.6236, -0.7741, -0.1089, 0.5681, -0.8124, -0.1311, 0.7069, -0.6951, 0.1307, -0.2575, -0.947, -0.1919, -0.2575, -0.947, -0.1919, -0.03439, -0.996, 0.08274, 0.5681, -0.8124, -0.1311, 0.4861, 0.8162, 0.3123, 0.9095, 0.197, 0.3662, 0.8561, 0.351, 0.3794, 0.8561, 0.351, 0.3794, 0.5655, 0.4695, 0.6781, 0.4861, 0.8162, 0.3123])] * 3)])

# ---- objects
ob_hemi = bpy.data.objects.new('Hemi', light_hemi_001)
ob_skull = bpy.data.objects.new('skull', me_skull)

# ---- transforms, parenting, visibility, modifiers, constraints
ob_hemi.location = (8.077, 0.0, 0.0)
ob_hemi.rotation_euler = (0.4907, 0.2926, -0.8306)
ob_hemi.lineart.crease_threshold = 0.0
ob_skull.location = (0.0, 0.0, 0.0)
ob_skull.rotation_euler = (1.571, -0.0, 0.0)
ob_skull.lineart.crease_threshold = 0.0

# ---- collection membership
col_collection_1.objects.link(ob_hemi)
col_collection_1.objects.link(ob_skull)

# ---- scene / render settings (as saved in the file)
scene.frame_start = 1; scene.frame_end = 250; scene.frame_set(2)
scene.render.engine = 'BLENDER_EEVEE_NEXT'
scene.render.resolution_x = 600
scene.render.resolution_y = 600
scene.render.dither_intensity = 0.0
scene.cycles.use_denoising = False
scene.cycles.samples = 128
scene.cycles.sampling_pattern = 'TABULATED_SOBOL'
scene.cycles.light_sampling_threshold = 0.0
scene.cycles.use_adaptive_sampling = False
scene.cycles.use_light_tree = False
scene.cycles.blur_glossy = 0.0
scene.cycles.sample_clamp_indirect = 0.0
scene.view_settings.view_transform = 'Standard'
bpy.context.view_layer.update()

# ---- added for rendering (the .blend has no active camera): camera
cam_auto = bpy.data.cameras.new('AutoCamera')
cam_auto.lens = 50.0
cam_auto.sensor_width = 36.0
cam_auto.clip_end = 1000.0
ob_auto_camera = bpy.data.objects.new('AutoCamera', cam_auto)
scene.collection.objects.link(ob_auto_camera)
ob_auto_camera.location = (10.2637, -12.3355, 8.28575)
ob_auto_camera.rotation_euler = (1.09748, -7.21219e-08, 0.694738)
scene.camera = ob_auto_camera
bpy.context.view_layer.update()
